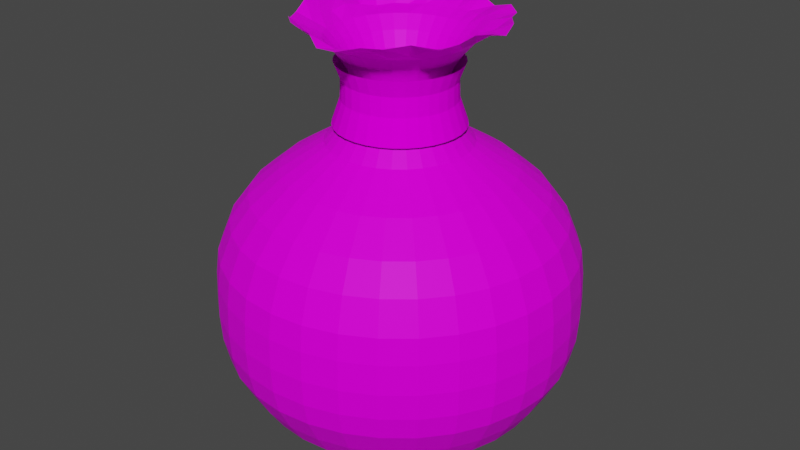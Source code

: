 # Source: satchel.blend  (saved by Blender 2.80.75; exported with 4.5.12 LTS)
import bpy
from mathutils import Matrix  # noqa: F401  (used for matrix-valued properties, if any)

bpy.ops.wm.read_factory_settings(use_empty=True)
scene = bpy.context.scene
scene.name = 'Scene'

# ---- collections
col_collection = bpy.data.collections.new('Collection'); scene.collection.children.link(col_collection)

# ---- images (referenced by path relative to the original .blend; pixels are not part of the script)
import os
ASSET_DIR = os.environ.get("B2B_ASSET_DIR", "")  # directory of the original .blend (textures are referenced by path, not embedded)
HERE = os.path.dirname(os.path.abspath(__file__))  # packed textures are extracted next to this script under _unpacked/

def load_image(name, relpath, width, height, colorspace="sRGB"):
    """Load a texture the original file referenced (path relative to the .blend, or extracted next to this script)."""
    p = next((c for c in (os.path.join(HERE, relpath), os.path.join(ASSET_DIR, relpath)) if relpath and os.path.exists(c)), "")
    if p:
        img = bpy.data.images.load(p, check_existing=True)
        img.name = name
    else:  # same state as the original file: an image datablock whose file is absent (Cycles renders it pink)
        img = bpy.data.images.new(name, width, height)
        img.source = "FILE"
        img.filepath = "//" + (relpath or name)
    img.colorspace_settings.name = colorspace
    return img
img_leather_jpg = load_image('leather.jpg', 'leather.jpg', 1024, 1024, 'sRGB')
img_black_cloth_jpg = load_image('black_cloth.jpg', 'black_cloth.jpg', 1024, 1024, 'sRGB')

# ---- materials (node trees are filled in below, after node groups)
mat_satchelleather = bpy.data.materials.new('SatchelLeather')
mat_satchelleather.use_transparent_shadow = False
mat_tie = bpy.data.materials.new('Tie')
mat_tie.alpha_threshold = 0.0
mat_tie.use_transparent_shadow = False
mat_tie.line_color = (0.0, 0.0, 0.0, 1.0)

# ---- material node trees
mat_satchelleather.use_nodes = True; mat_satchelleather.node_tree.nodes.clear()
_N = mat_satchelleather.node_tree.nodes; _L = mat_satchelleather.node_tree.links
n0 = _N.new('ShaderNodeOutputMaterial'); n0.name = 'Material Output'; n0.location = (300, 300)
n1 = _N.new('ShaderNodeBsdfPrincipled'); n1.name = 'Principled BSDF'; n1.location = (10, 300)
n1.distribution = 'GGX'
n1.subsurface_method = 'BURLEY'
n1.inputs[3].default_value = 1.45
n1.inputs[13].default_value = 0.07732
n1.inputs[27].default_value = (0.0, 0.0, 0.0, 1.0)
n1.inputs[28].default_value = 1.0
n2 = _N.new('ShaderNodeTexImage'); n2.name = 'Image Texture'; n2.location = (-280, 270)
n2.image = img_leather_jpg
_L.new(n1.outputs[0], n0.inputs[0])
_L.new(n2.outputs[0], n1.inputs[0])
n0.is_active_output = True
mat_tie.use_nodes = True; mat_tie.node_tree.nodes.clear()
_N = mat_tie.node_tree.nodes; _L = mat_tie.node_tree.links
n0 = _N.new('ShaderNodeOutputMaterial'); n0.name = 'Material Output'; n0.location = (300, 300)
n1 = _N.new('ShaderNodeBsdfPrincipled'); n1.name = 'Principled BSDF'; n1.location = (10, 300)
n1.distribution = 'GGX'
n1.subsurface_method = 'BURLEY'
n1.inputs[2].default_value = 0.4
n1.inputs[3].default_value = 1.45
n1.inputs[13].default_value = 0.0
n1.inputs[27].default_value = (0.0, 0.0, 0.0, 1.0)
n1.inputs[28].default_value = 1.0
n2 = _N.new('ShaderNodeTexImage'); n2.name = 'Image Texture'; n2.location = (-280, 270)
n2.image = img_black_cloth_jpg
_L.new(n1.outputs[0], n0.inputs[0])
_L.new(n2.outputs[0], n1.inputs[0])
n0.is_active_output = True

# ---- world
world_world = bpy.data.worlds.new('World'); scene.world = world_world
world_world.use_nodes = True; world_world.node_tree.nodes.clear()
_N = world_world.node_tree.nodes; _L = world_world.node_tree.links
n0 = _N.new('ShaderNodeOutputWorld'); n0.name = 'World Output'; n0.location = (300, 300)
n1 = _N.new('ShaderNodeBackground'); n1.name = 'Background'; n1.location = (10, 300)
n1.inputs[0].default_value = (0.05088, 0.05088, 0.05088, 1.0)
_L.new(n1.outputs[0], n0.inputs[0])
n0.is_active_output = True
world_world.color = (0.05088, 0.05088, 0.05088)
world_world.use_sun_shadow = False
world_world.sun_shadow_jitter_overblur = 0.0

# ---- meshes
me_cylinder = bpy.data.meshes.new('Cylinder')
me_cylinder.from_pydata([(8.503e-08, 0.357, -1.0), (0.06964, 0.3501, -1.0), (0.1366, 0.3298, -1.0), (0.1983, 0.2968, -1.0), (0.2524, 0.2524, -1.0), (0.2968, 0.1983, -1.0), (0.3298, 0.1366, -1.0), (0.3501, 0.06964, -1.0), (0.357, 2.2e-07, -1.0), (0.3501, -0.06964, -1.0), (0.3298, -0.1366, -1.0), (0.2968, -0.1983, -1.0), (0.2524, -0.2524, -1.0), (0.1983, -0.2968, -1.0), (0.1366, -0.3298, -1.0), (0.06964, -0.3501, -1.0), (-3.129e-08, -0.357, -1.0), (-0.06964, -0.3501, -1.0), (-0.1366, -0.3298, -1.0), (-0.1983, -0.2968, -1.0), (-0.2524, -0.2524, -1.0), (-0.2968, -0.1983, -1.0), (-0.3298, -0.1366, -1.0), (-0.3501, -0.06964, -1.0), (-0.357, 5.378e-07, -1.0), (-0.3501, 0.06964, -1.0), (-0.3298, 0.1366, -1.0), (-0.2968, 0.1983, -1.0), (-0.2524, 0.2524, -1.0), (-0.1983, 0.2968, -1.0), (-0.1366, 0.3298, -1.0), (-0.06964, 0.3501, -1.0), (6.235e-08, 0.5259, -0.9259), (0.1026, 0.5158, -0.9259), (0.2012, 0.4859, -0.9259), (0.2922, 0.4373, -0.9259), (0.3719, 0.3719, -0.9259), (0.4373, 0.2922, -0.9259), (0.4859, 0.2012, -0.9259), (0.5158, 0.1026, -0.9259), (0.5259, 1.786e-07, -0.9259), (0.5158, -0.1026, -0.9259), (0.4859, -0.2012, -0.9259), (0.4373, -0.2922, -0.9259), (0.3719, -0.3719, -0.9259), (0.2922, -0.4373, -0.9259), (0.2012, -0.4859, -0.9259), (0.1026, -0.5158, -0.9259), (-1.09e-07, -0.5259, -0.9259), (-0.1026, -0.5158, -0.9259), (-0.2012, -0.4859, -0.9259), (-0.2922, -0.4373, -0.9259), (-0.3719, -0.3719, -0.9259), (-0.4373, -0.2922, -0.9259), (-0.4859, -0.2012, -0.9259), (-0.5158, -0.1026, -0.9259), (-0.5259, 6.467e-07, -0.9259), (-0.5158, 0.1026, -0.9259), (-0.4859, 0.2012, -0.9259), (-0.4373, 0.2922, -0.9259), (-0.3719, 0.3719, -0.9259), (-0.2922, 0.4373, -0.9259), (-0.2012, 0.4859, -0.9259), (-0.1026, 0.5158, -0.9259), (4.758e-08, 0.6201, -0.852), (0.121, 0.6082, -0.852), (0.2373, 0.5729, -0.852), (0.3445, 0.5156, -0.852), (0.4385, 0.4385, -0.852), (0.5156, 0.3445, -0.852), (0.5729, 0.2373, -0.852), (0.6082, 0.121, -0.852), (0.6201, 1.561e-07, -0.852), (0.6082, -0.121, -0.852), (0.5729, -0.2373, -0.852), (0.5156, -0.3445, -0.852), (0.4385, -0.4385, -0.852), (0.3445, -0.5156, -0.852), (0.2373, -0.5729, -0.852), (0.121, -0.6082, -0.852), (-1.545e-07, -0.6201, -0.852), (-0.121, -0.6082, -0.852), (-0.2373, -0.5729, -0.852), (-0.3445, -0.5156, -0.852), (-0.4385, -0.4385, -0.852), (-0.5156, -0.3445, -0.852), (-0.5729, -0.2373, -0.852), (-0.6082, -0.121, -0.852), (-0.6201, 7.08e-07, -0.852), (-0.6082, 0.121, -0.852), (-0.5729, 0.2373, -0.852), (-0.5156, 0.3445, -0.852), (-0.4385, 0.4385, -0.852), (-0.3445, 0.5156, -0.852), (-0.2373, 0.5729, -0.852), (-0.121, 0.6082, -0.852), (4.189e-08, 0.6815, -0.7713), (0.1329, 0.6684, -0.7713), (0.2608, 0.6296, -0.7713), (0.3786, 0.5666, -0.7713), (0.4819, 0.4819, -0.7713), (0.5666, 0.3786, -0.7713), (0.6296, 0.2608, -0.7713), (0.6684, 0.1329, -0.7713), (0.6815, 1.41e-07, -0.7713), (0.6684, -0.1329, -0.7713), (0.6296, -0.2608, -0.7713), (0.5666, -0.3786, -0.7713), (0.4819, -0.4819, -0.7713), (0.3786, -0.5666, -0.7713), (0.2608, -0.6296, -0.7713), (0.1329, -0.6684, -0.7713), (-1.802e-07, -0.6815, -0.7713), (-0.1329, -0.6684, -0.7713), (-0.2608, -0.6296, -0.7713), (-0.3786, -0.5666, -0.7713), (-0.4819, -0.4819, -0.7713), (-0.5666, -0.3786, -0.7713), (-0.6296, -0.2608, -0.7713), (-0.6684, -0.1329, -0.7713), (-0.6815, 7.476e-07, -0.7713), (-0.6684, 0.1329, -0.7713), (-0.6296, 0.2608, -0.7713), (-0.5666, 0.3786, -0.7713), (-0.4819, 0.4819, -0.7713), (-0.3786, 0.5666, -0.7713), (-0.2608, 0.6296, -0.7713), (-0.1329, 0.6684, -0.7713), (3.576e-08, 0.7429, -0.6714), (0.1449, 0.7286, -0.6714), (0.2843, 0.6864, -0.6714), (0.4127, 0.6177, -0.6714), (0.5253, 0.5253, -0.6714), (0.6177, 0.4127, -0.6714), (0.6864, 0.2843, -0.6714), (0.7286, 0.1449, -0.6714), (0.7429, 1.262e-07, -0.6714), (0.7286, -0.1449, -0.6714), (0.6864, -0.2843, -0.6714), (0.6177, -0.4127, -0.6714), (0.5253, -0.5253, -0.6714), (0.4127, -0.6177, -0.6714), (0.2843, -0.6864, -0.6714), (0.1449, -0.7286, -0.6714), (-2.063e-07, -0.7429, -0.6714), (-0.1449, -0.7286, -0.6714), (-0.2843, -0.6864, -0.6714), (-0.4127, -0.6177, -0.6714), (-0.5253, -0.5253, -0.6714), (-0.6177, -0.4127, -0.6714), (-0.6864, -0.2843, -0.6714), (-0.7286, -0.1449, -0.6714), (-0.7429, 7.874e-07, -0.6714), (-0.7286, 0.1449, -0.6714), (-0.6864, 0.2843, -0.6714), (-0.6177, 0.4127, -0.6714), (-0.5253, 0.5253, -0.6714), (-0.4127, 0.6177, -0.6714), (-0.2843, 0.6864, -0.6714), (-0.1449, 0.7286, -0.6714), (3.31e-08, 0.7666, -0.5823), (0.1496, 0.7519, -0.5823), (0.2934, 0.7083, -0.5823), (0.4259, 0.6374, -0.5823), (0.5421, 0.5421, -0.5823), (0.6374, 0.4259, -0.5823), (0.7083, 0.2934, -0.5823), (0.7519, 0.1496, -0.5823), (0.7666, 1.211e-07, -0.5823), (0.7519, -0.1496, -0.5823), (0.7083, -0.2934, -0.5823), (0.6374, -0.4259, -0.5823), (0.5421, -0.5421, -0.5823), (0.4259, -0.6374, -0.5823), (0.2934, -0.7083, -0.5823), (0.1496, -0.7519, -0.5823), (-2.167e-07, -0.7666, -0.5823), (-0.1496, -0.7519, -0.5823), (-0.2934, -0.7083, -0.5823), (-0.4259, -0.6374, -0.5823), (-0.5421, -0.5421, -0.5823), (-0.6374, -0.4259, -0.5823), (-0.7083, -0.2934, -0.5823), (-0.7519, -0.1496, -0.5823), (-0.7666, 8.035e-07, -0.5823), (-0.7519, 0.1496, -0.5823), (-0.7083, 0.2934, -0.5823), (-0.6374, 0.4259, -0.5823), (-0.5421, 0.5421, -0.5823), (-0.4259, 0.6374, -0.5823), (-0.2934, 0.7083, -0.5823), (-0.1496, 0.7519, -0.5823), (3.168e-08, 0.7745, -0.4841), (0.1511, 0.7596, -0.4841), (0.2964, 0.7156, -0.4841), (0.4303, 0.644, -0.4841), (0.5477, 0.5477, -0.4841), (0.644, 0.4303, -0.4841), (0.7156, 0.2964, -0.4841), (0.7596, 0.1511, -0.4841), (0.7745, 1.2e-07, -0.4841), (0.7596, -0.1511, -0.4841), (0.7156, -0.2964, -0.4841), (0.644, -0.4303, -0.4841), (0.5477, -0.5477, -0.4841), (0.4303, -0.644, -0.4841), (0.2964, -0.7156, -0.4841), (0.1511, -0.7596, -0.4841), (-2.207e-07, -0.7745, -0.4841), (-0.1511, -0.7596, -0.4841), (-0.2964, -0.7156, -0.4841), (-0.4303, -0.644, -0.4841), (-0.5477, -0.5477, -0.4841), (-0.644, -0.4303, -0.4841), (-0.7156, -0.2964, -0.4841), (-0.7596, -0.1511, -0.4841), (-0.7745, 8.094e-07, -0.4841), (-0.7596, 0.1511, -0.4841), (-0.7156, 0.2964, -0.4841), (-0.644, 0.4303, -0.4841), (-0.5477, 0.5477, -0.4841), (-0.4303, 0.644, -0.4841), (-0.2964, 0.7156, -0.4841), (-0.1511, 0.7596, -0.4841), (3.114e-08, 0.7701, -0.3745), (0.1502, 0.7553, -0.3745), (0.2947, 0.7115, -0.3745), (0.4278, 0.6403, -0.3745), (0.5445, 0.5445, -0.3745), (0.6403, 0.4278, -0.3745), (0.7115, 0.2947, -0.3745), (0.7553, 0.1502, -0.3745), (0.7701, 1.213e-07, -0.3745), (0.7553, -0.1502, -0.3745), (0.7115, -0.2947, -0.3745), (0.6403, -0.4278, -0.3745), (0.5445, -0.5445, -0.3745), (0.4278, -0.6403, -0.3745), (0.2947, -0.7115, -0.3745), (0.1502, -0.7553, -0.3745), (-2.198e-07, -0.7701, -0.3745), (-0.1502, -0.7553, -0.3745), (-0.2947, -0.7115, -0.3745), (-0.4278, -0.6403, -0.3745), (-0.5445, -0.5445, -0.3745), (-0.6403, -0.4278, -0.3745), (-0.7115, -0.2947, -0.3745), (-0.7553, -0.1502, -0.3745), (-0.7701, 8.068e-07, -0.3745), (-0.7553, 0.1502, -0.3745), (-0.7115, 0.2947, -0.3745), (-0.6403, 0.4278, -0.3745), (-0.5445, 0.5445, -0.3745), (-0.4278, 0.6403, -0.3745), (-0.2947, 0.7115, -0.3745), (-0.1502, 0.7553, -0.3745), (3.163e-08, 0.7563, -0.2807), (0.1475, 0.7418, -0.2807), (0.2894, 0.6987, -0.2807), (0.4202, 0.6288, -0.2807), (0.5348, 0.5348, -0.2807), (0.6288, 0.4202, -0.2807), (0.6987, 0.2894, -0.2807), (0.7418, 0.1475, -0.2807), (0.7563, 1.249e-07, -0.2807), (0.7418, -0.1475, -0.2807), (0.6987, -0.2894, -0.2807), (0.6288, -0.4202, -0.2807), (0.5348, -0.5348, -0.2807), (0.4202, -0.6288, -0.2807), (0.2894, -0.6987, -0.2807), (0.1475, -0.7418, -0.2807), (-2.148e-07, -0.7563, -0.2807), (-0.1475, -0.7418, -0.2807), (-0.2894, -0.6987, -0.2807), (-0.4202, -0.6288, -0.2807), (-0.5348, -0.5348, -0.2807), (-0.6288, -0.4202, -0.2807), (-0.6987, -0.2894, -0.2807), (-0.7418, -0.1475, -0.2807), (-0.7563, 7.981e-07, -0.2807), (-0.7418, 0.1475, -0.2807), (-0.6987, 0.2894, -0.2807), (-0.6288, 0.4202, -0.2807), (-0.5348, 0.5348, -0.2807), (-0.4202, 0.6288, -0.2807), (-0.2894, 0.6987, -0.2807), (-0.1475, 0.7418, -0.2807), (3.812e-08, 0.7025, -0.1666), (0.1371, 0.689, -0.1666), (0.2688, 0.649, -0.1666), (0.3903, 0.5841, -0.1666), (0.4968, 0.4968, -0.1666), (0.5841, 0.3903, -0.1666), (0.649, 0.2688, -0.1666), (0.689, 0.1371, -0.1666), (0.7025, 1.361e-07, -0.1666), (0.689, -0.1371, -0.1666), (0.649, -0.2688, -0.1666), (0.5841, -0.3903, -0.1666), (0.4968, -0.4968, -0.1666), (0.3903, -0.5841, -0.1666), (0.2688, -0.649, -0.1666), (0.1371, -0.689, -0.1666), (-1.908e-07, -0.7025, -0.1666), (-0.1371, -0.689, -0.1666), (-0.2688, -0.649, -0.1666), (-0.3903, -0.5841, -0.1666), (-0.4968, -0.4967, -0.1666), (-0.5841, -0.3903, -0.1666), (-0.649, -0.2688, -0.1666), (-0.689, -0.1371, -0.1666), (-0.7025, 7.614e-07, -0.1666), (-0.689, 0.1371, -0.1666), (-0.649, 0.2688, -0.1666), (-0.5841, 0.3903, -0.1666), (-0.4967, 0.4968, -0.1666), (-0.3903, 0.5841, -0.1666), (-0.2688, 0.649, -0.1666), (-0.1371, 0.689, -0.1666), (4.608e-08, 0.6201, -0.07269), (0.121, 0.6082, -0.07269), (0.2373, 0.5729, -0.07269), (0.3445, 0.5156, -0.07269), (0.4385, 0.4385, -0.07269), (0.5156, 0.3445, -0.07269), (0.5729, 0.2373, -0.07269), (0.6082, 0.121, -0.07269), (0.6201, 1.537e-07, -0.07269), (0.6082, -0.121, -0.07269), (0.5729, -0.2373, -0.07269), (0.5156, -0.3445, -0.07269), (0.4385, -0.4385, -0.07269), (0.3445, -0.5156, -0.07269), (0.2373, -0.5729, -0.07269), (0.121, -0.6082, -0.07269), (-1.56e-07, -0.6201, -0.07269), (-0.121, -0.6082, -0.07269), (-0.2373, -0.5729, -0.07269), (-0.3445, -0.5156, -0.07269), (-0.4385, -0.4385, -0.07269), (-0.5156, -0.3445, -0.07269), (-0.5729, -0.2373, -0.07269), (-0.6082, -0.121, -0.07269), (-0.6201, 7.057e-07, -0.07269), (-0.6082, 0.121, -0.07269), (-0.5729, 0.2373, -0.07269), (-0.5156, 0.3445, -0.07269), (-0.4385, 0.4385, -0.07269), (-0.3445, 0.5156, -0.07269), (-0.2373, 0.5729, -0.07269), (-0.121, 0.6082, -0.07269), (5.187e-08, 0.4887, 0.02121), (0.09534, 0.4793, 0.02121), (0.187, 0.4515, 0.02121), (0.2715, 0.4063, 0.02121), (0.3456, 0.3456, 0.02121), (0.4063, 0.2715, 0.02121), (0.4515, 0.187, 0.02121), (0.4793, 0.09534, 0.02121), (0.4887, 1.812e-07, 0.02121), (0.4793, -0.09534, 0.02121), (0.4515, -0.187, 0.02121), (0.4063, -0.2715, 0.02121), (0.3456, -0.3456, 0.02121), (0.2715, -0.4063, 0.02121), (0.187, -0.4515, 0.02121), (0.09534, -0.4793, 0.02121), (-1.074e-07, -0.4887, 0.02121), (-0.09534, -0.4793, 0.02121), (-0.187, -0.4515, 0.02121), (-0.2715, -0.4063, 0.02121), (-0.3456, -0.3456, 0.02121), (-0.4063, -0.2715, 0.02121), (-0.4515, -0.187, 0.02121), (-0.4793, -0.09534, 0.02121), (-0.4887, 6.162e-07, 0.02121), (-0.4793, 0.09534, 0.02121), (-0.4515, 0.187, 0.02121), (-0.4063, 0.2715, 0.02121), (-0.3455, 0.3456, 0.02121), (-0.2715, 0.4063, 0.02121), (-0.187, 0.4515, 0.02121), (-0.09534, 0.4793, 0.02121), (6.653e-08, 0.3067, 0.1178), (0.05983, 0.3008, 0.1178), (0.1174, 0.2834, 0.1178), (0.1704, 0.255, 0.1178), (0.2169, 0.2169, 0.1178), (0.255, 0.1704, 0.1178), (0.2834, 0.1174, 0.1178), (0.3008, 0.05983, 0.1178), (0.3067, 2.254e-07, 0.1178), (0.3008, -0.05983, 0.1178), (0.2834, -0.1174, 0.1178), (0.255, -0.1704, 0.1178), (0.2169, -0.2169, 0.1178), (0.1704, -0.255, 0.1178), (0.1174, -0.2834, 0.1178), (0.05983, -0.3008, 0.1178), (-3.34e-08, -0.3067, 0.1178), (-0.05983, -0.3008, 0.1178), (-0.1174, -0.2834, 0.1178), (-0.1704, -0.255, 0.1178), (-0.2169, -0.2169, 0.1178), (-0.255, -0.1704, 0.1178), (-0.2834, -0.1174, 0.1178), (-0.3008, -0.05983, 0.1178), (-0.3067, 4.983e-07, 0.1178), (-0.3008, 0.05984, 0.1178), (-0.2834, 0.1174, 0.1178), (-0.255, 0.1704, 0.1178), (-0.2169, 0.2169, 0.1178), (-0.1704, 0.255, 0.1178), (-0.1174, 0.2834, 0.1178), (-0.05983, 0.3008, 0.1178), (8.333e-08, 0.2223, 0.2024), (0.04336, 0.218, 0.2024), (0.08505, 0.2053, 0.2024), (0.1235, 0.1848, 0.2024), (0.1572, 0.1572, 0.2024), (0.1848, 0.1235, 0.2024), (0.2053, 0.08505, 0.2024), (0.218, 0.04336, 0.2024), (0.2223, 2.439e-07, 0.2024), (0.218, -0.04336, 0.2024), (0.2053, -0.08505, 0.2024), (0.1848, -0.1235, 0.2024), (0.1572, -0.1572, 0.2024), (0.1235, -0.1848, 0.2024), (0.08505, -0.2053, 0.2024), (0.04336, -0.218, 0.2024), (1.092e-08, -0.2223, 0.2024), (-0.04336, -0.218, 0.2024), (-0.08505, -0.2053, 0.2024), (-0.1235, -0.1848, 0.2024), (-0.1572, -0.1572, 0.2024), (-0.1848, -0.1235, 0.2024), (-0.2053, -0.08505, 0.2024), (-0.218, -0.04336, 0.2024), (-0.2223, 4.418e-07, 0.2024), (-0.218, 0.04336, 0.2024), (-0.2053, 0.08505, 0.2024), (-0.1848, 0.1235, 0.2024), (-0.1572, 0.1572, 0.2024), (-0.1235, 0.1848, 0.2024), (-0.08505, 0.2053, 0.2024), (-0.04336, 0.218, 0.2024), (8.066e-08, 0.1923, 0.2764), (0.03752, 0.1886, 0.2764), (0.07361, 0.1777, 0.2764), (0.1069, 0.1599, 0.2764), (0.136, 0.136, 0.2764), (0.1599, 0.1069, 0.2764), (0.1777, 0.07361, 0.2764), (0.1886, 0.03752, 0.2764), (0.1923, 2.446e-07, 0.2764), (0.1886, -0.03752, 0.2764), (0.1777, -0.07361, 0.2764), (0.1599, -0.1069, 0.2764), (0.136, -0.136, 0.2764), (0.1069, -0.1599, 0.2764), (0.07361, -0.1777, 0.2764), (0.03752, -0.1886, 0.2764), (1.799e-08, -0.1923, 0.2764), (-0.03752, -0.1886, 0.2764), (-0.07361, -0.1777, 0.2764), (-0.1069, -0.1599, 0.2764), (-0.136, -0.136, 0.2764), (-0.1599, -0.1069, 0.2764), (-0.1777, -0.07361, 0.2764), (-0.1886, -0.03752, 0.2764), (-0.1923, 4.158e-07, 0.2764), (-0.1886, 0.03752, 0.2764), (-0.1777, 0.07361, 0.2764), (-0.1599, 0.1069, 0.2764), (-0.136, 0.136, 0.2764), (-0.1069, 0.1599, 0.2764), (-0.07361, 0.1777, 0.2764), (-0.03752, 0.1886, 0.2764), (8.396e-08, 0.1905, 0.3333), (0.03716, 0.1868, 0.3333), (0.0729, 0.176, 0.3333), (0.1058, 0.1584, 0.3333), (0.1347, 0.1347, 0.3333), (0.1584, 0.1058, 0.3333), (0.176, 0.0729, 0.3333), (0.1868, 0.03716, 0.3333), (0.1905, 2.457e-07, 0.3333), (0.1868, -0.03716, 0.3333), (0.176, -0.0729, 0.3333), (0.1584, -0.1058, 0.3333), (0.1347, -0.1347, 0.3333), (0.1058, -0.1584, 0.3333), (0.0729, -0.176, 0.3333), (0.03716, -0.1868, 0.3333), (2.189e-08, -0.1905, 0.3333), (-0.03716, -0.1868, 0.3333), (-0.0729, -0.176, 0.3333), (-0.1058, -0.1584, 0.3333), (-0.1347, -0.1347, 0.3333), (-0.1584, -0.1058, 0.3333), (-0.176, -0.0729, 0.3333), (-0.1868, -0.03716, 0.3333), (-0.1905, 4.153e-07, 0.3333), (-0.1868, 0.03717, 0.3333), (-0.176, 0.0729, 0.3333), (-0.1584, 0.1058, 0.3333), (-0.1347, 0.1347, 0.3333), (-0.1058, 0.1584, 0.3333), (-0.0729, 0.176, 0.3333), (-0.03716, 0.1868, 0.3333), (7.871e-08, 0.2124, 0.3836), (0.04143, 0.2083, 0.3836), (0.08127, 0.1962, 0.3836), (0.118, 0.1766, 0.3836), (0.1502, 0.1502, 0.3836), (0.1766, 0.118, 0.3836), (0.1962, 0.08127, 0.3836), (0.2083, 0.04143, 0.3836), (0.2124, 2.397e-07, 0.3836), (0.2083, -0.04143, 0.3836), (0.1962, -0.08127, 0.3836), (0.1766, -0.118, 0.3836), (0.1502, -0.1502, 0.3836), (0.118, -0.1766, 0.3836), (0.08127, -0.1962, 0.3836), (0.04143, -0.2083, 0.3836), (9.513e-09, -0.2124, 0.3836), (-0.04143, -0.2083, 0.3836), (-0.08127, -0.1962, 0.3836), (-0.118, -0.1766, 0.3836), (-0.1502, -0.1502, 0.3836), (-0.1766, -0.118, 0.3836), (-0.1962, -0.08127, 0.3836), (-0.2083, -0.04143, 0.3836), (-0.2124, 4.287e-07, 0.3836), (-0.2083, 0.04143, 0.3836), (-0.1962, 0.08127, 0.3836), (-0.1766, 0.118, 0.3836), (-0.1502, 0.1502, 0.3836), (-0.118, 0.1766, 0.3836), (-0.08127, 0.1962, 0.3836), (-0.04143, 0.2083, 0.3836), (7.524e-08, 0.2521, 0.4366), (0.04919, 0.2473, 0.4366), (0.09649, 0.2329, 0.4366), (0.1401, 0.2096, 0.4366), (0.1783, 0.1783, 0.4366), (0.2096, 0.1401, 0.4366), (0.2329, 0.09649, 0.4366), (0.2473, 0.04919, 0.4366), (0.2521, 2.319e-07, 0.4366), (0.2473, -0.04919, 0.4366), (0.2329, -0.09649, 0.4366), (0.2096, -0.1401, 0.4366), (0.1783, -0.1783, 0.4366), (0.1401, -0.2096, 0.4366), (0.09649, -0.2329, 0.4366), (0.04919, -0.2473, 0.4366), (-6.911e-09, -0.2521, 0.4366), (-0.04919, -0.2473, 0.4366), (-0.09649, -0.2329, 0.4366), (-0.1401, -0.2096, 0.4366), (-0.1783, -0.1783, 0.4366), (-0.2096, -0.1401, 0.4366), (-0.2329, -0.09648, 0.4366), (-0.2473, -0.04919, 0.4366), (-0.2521, 4.563e-07, 0.4366), (-0.2473, 0.04919, 0.4366), (-0.2329, 0.09649, 0.4366), (-0.2096, 0.1401, 0.4366), (-0.1783, 0.1783, 0.4366), (-0.1401, 0.2096, 0.4366), (-0.09648, 0.2329, 0.4366), (-0.04919, 0.2473, 0.4366), (7.025e-08, 0.301, 0.4841), (0.05873, 0.2952, 0.4841), (0.1152, 0.2781, 0.4841), (0.1672, 0.2503, 0.4841), (0.2129, 0.2129, 0.4841), (0.2503, 0.1672, 0.4841), (0.2781, 0.1152, 0.4841), (0.2952, 0.05873, 0.4841), (0.301, 2.219e-07, 0.4841), (0.2952, -0.05873, 0.4841), (0.2781, -0.1152, 0.4841), (0.2503, -0.1672, 0.4841), (0.2129, -0.2129, 0.4841), (0.1672, -0.2503, 0.4841), (0.1152, -0.2781, 0.4841), (0.05873, -0.2952, 0.4841), (-2.783e-08, -0.301, 0.4841), (-0.05873, -0.2952, 0.4841), (-0.1152, -0.2781, 0.4841), (-0.1672, -0.2503, 0.4841), (-0.2129, -0.2129, 0.4841), (-0.2503, -0.1672, 0.4841), (-0.2781, -0.1152, 0.4841), (-0.2952, -0.05873, 0.4841), (-0.301, 4.898e-07, 0.4841), (-0.2952, 0.05873, 0.4841), (-0.2781, 0.1152, 0.4841), (-0.2503, 0.1672, 0.4841), (-0.2129, 0.2129, 0.4841), (-0.1672, 0.2503, 0.4841), (-0.1152, 0.2781, 0.4841), (-0.05873, 0.2952, 0.4841), (0.005597, 0.3551, 0.5085), (0.06989, 0.3495, 0.5104), (0.1337, 0.3297, 0.5158), (0.194, 0.2953, 0.5265), (0.2495, 0.2522, 0.5264), (0.3001, 0.1997, 0.5122), (0.3282, 0.1368, 0.5248), (0.3462, 0.0695, 0.5272), (0.3568, 0.001004, 0.5182), (0.3511, -0.06918, 0.5165), (0.3303, -0.1325, 0.5285), (0.2988, -0.192, 0.5272), (0.2548, -0.2533, 0.5123), (0.1988, -0.2999, 0.5097), (0.1399, -0.3285, 0.5186), (0.07552, -0.3481, 0.5236), (0.0009616, -0.3589, 0.5113), (-0.06905, -0.353, 0.513), (-0.131, -0.3316, 0.5193), (-0.1999, -0.297, 0.5121), (-0.2536, -0.2545, 0.5068), (-0.2928, -0.2039, 0.5043), (-0.3293, -0.1398, 0.5073), (-0.3498, -0.07039, 0.5164), (-0.357, 0.001215, 0.5096), (-0.3489, 0.0742, 0.5219), (-0.3323, 0.1461, 0.509), (-0.2992, 0.2123, 0.4974), (-0.2518, 0.2663, 0.5036), (-0.2005, 0.3021, 0.5026), (-0.136, 0.3252, 0.5085), (-0.06551, 0.3453, 0.5074), (0.003521, 0.4152, 0.5406), (0.08266, 0.4156, 0.556), (0.1621, 0.3915, 0.5359), (0.2673, 0.3523, 0.5634), (0.3315, 0.2996, 0.5556), (0.3523, 0.2354, 0.5556), (0.4139, 0.1592, 0.5602), (0.4349, 0.08049, 0.54), (0.4193, 0.01867, 0.5548), (0.3978, -0.05933, 0.5632), (0.4019, -0.1567, 0.557), (0.3792, -0.2354, 0.5516), (0.2996, -0.2996, 0.5663), (0.2228, -0.3587, 0.5521), (0.1496, -0.3979, 0.5521), (0.05734, -0.427, 0.5291), (-0.02533, -0.4352, 0.5291), (-0.08561, -0.4076, 0.5587), (-0.1651, -0.3835, 0.5587), (-0.2432, -0.3441, 0.5553), (-0.3074, -0.2914, 0.5553), (-0.3627, -0.2281, 0.5292), (-0.4019, -0.1548, 0.5292), (-0.4263, -0.07866, 0.5544), (-0.4344, 0.003998, 0.5544), (-0.4171, 0.09668, 0.5329), (-0.393, 0.1762, 0.5329), (-0.3457, 0.2409, 0.5564), (-0.293, 0.3051, 0.5564), (-0.2145, 0.3479, 0.5532), (-0.1412, 0.3871, 0.5532), (-0.07914, 0.4071, 0.5406)], [], [(0, 1, 2, 3, 4, 5, 6, 7, 8, 9, 10, 11, 12, 13, 14, 15, 16, 17, 18, 19, 20, 21, 22, 23, 24, 25, 26, 27, 28, 29, 30, 31), (31, 63, 32, 0), (30, 62, 63, 31), (29, 61, 62, 30), (28, 60, 61, 29), (27, 59, 60, 28), (26, 58, 59, 27), (25, 57, 58, 26), (24, 56, 57, 25), (23, 55, 56, 24), (22, 54, 55, 23), (21, 53, 54, 22), (20, 52, 53, 21), (19, 51, 52, 20), (18, 50, 51, 19), (17, 49, 50, 18), (16, 48, 49, 17), (15, 47, 48, 16), (14, 46, 47, 15), (13, 45, 46, 14), (12, 44, 45, 13), (11, 43, 44, 12), (10, 42, 43, 11), (9, 41, 42, 10), (8, 40, 41, 9), (7, 39, 40, 8), (6, 38, 39, 7), (5, 37, 38, 6), (4, 36, 37, 5), (3, 35, 36, 4), (2, 34, 35, 3), (1, 33, 34, 2), (0, 32, 33, 1), (63, 95, 64, 32), (62, 94, 95, 63), (61, 93, 94, 62), (60, 92, 93, 61), (59, 91, 92, 60), (58, 90, 91, 59), (57, 89, 90, 58), (56, 88, 89, 57), (55, 87, 88, 56), (54, 86, 87, 55), (53, 85, 86, 54), (52, 84, 85, 53), (51, 83, 84, 52), (50, 82, 83, 51), (49, 81, 82, 50), (48, 80, 81, 49), (47, 79, 80, 48), (46, 78, 79, 47), (45, 77, 78, 46), (44, 76, 77, 45), (43, 75, 76, 44), (42, 74, 75, 43), (41, 73, 74, 42), (40, 72, 73, 41), (39, 71, 72, 40), (38, 70, 71, 39), (37, 69, 70, 38), (36, 68, 69, 37), (35, 67, 68, 36), (34, 66, 67, 35), (33, 65, 66, 34), (32, 64, 65, 33), (95, 127, 96, 64), (94, 126, 127, 95), (93, 125, 126, 94), (92, 124, 125, 93), (91, 123, 124, 92), (90, 122, 123, 91), (89, 121, 122, 90), (88, 120, 121, 89), (87, 119, 120, 88), (86, 118, 119, 87), (85, 117, 118, 86), (84, 116, 117, 85), (83, 115, 116, 84), (82, 114, 115, 83), (81, 113, 114, 82), (80, 112, 113, 81), (79, 111, 112, 80), (78, 110, 111, 79), (77, 109, 110, 78), (76, 108, 109, 77), (75, 107, 108, 76), (74, 106, 107, 75), (73, 105, 106, 74), (72, 104, 105, 73), (71, 103, 104, 72), (70, 102, 103, 71), (69, 101, 102, 70), (68, 100, 101, 69), (67, 99, 100, 68), (66, 98, 99, 67), (65, 97, 98, 66), (64, 96, 97, 65), (127, 159, 128, 96), (126, 158, 159, 127), (125, 157, 158, 126), (124, 156, 157, 125), (123, 155, 156, 124), (122, 154, 155, 123), (121, 153, 154, 122), (120, 152, 153, 121), (119, 151, 152, 120), (118, 150, 151, 119), (117, 149, 150, 118), (116, 148, 149, 117), (115, 147, 148, 116), (114, 146, 147, 115), (113, 145, 146, 114), (112, 144, 145, 113), (111, 143, 144, 112), (110, 142, 143, 111), (109, 141, 142, 110), (108, 140, 141, 109), (107, 139, 140, 108), (106, 138, 139, 107), (105, 137, 138, 106), (104, 136, 137, 105), (103, 135, 136, 104), (102, 134, 135, 103), (101, 133, 134, 102), (100, 132, 133, 101), (99, 131, 132, 100), (98, 130, 131, 99), (97, 129, 130, 98), (96, 128, 129, 97), (159, 191, 160, 128), (158, 190, 191, 159), (157, 189, 190, 158), (156, 188, 189, 157), (155, 187, 188, 156), (154, 186, 187, 155), (153, 185, 186, 154), (152, 184, 185, 153), (151, 183, 184, 152), (150, 182, 183, 151), (149, 181, 182, 150), (148, 180, 181, 149), (147, 179, 180, 148), (146, 178, 179, 147), (145, 177, 178, 146), (144, 176, 177, 145), (143, 175, 176, 144), (142, 174, 175, 143), (141, 173, 174, 142), (140, 172, 173, 141), (139, 171, 172, 140), (138, 170, 171, 139), (137, 169, 170, 138), (136, 168, 169, 137), (135, 167, 168, 136), (134, 166, 167, 135), (133, 165, 166, 134), (132, 164, 165, 133), (131, 163, 164, 132), (130, 162, 163, 131), (129, 161, 162, 130), (128, 160, 161, 129), (191, 223, 192, 160), (190, 222, 223, 191), (189, 221, 222, 190), (188, 220, 221, 189), (187, 219, 220, 188), (186, 218, 219, 187), (185, 217, 218, 186), (184, 216, 217, 185), (183, 215, 216, 184), (182, 214, 215, 183), (181, 213, 214, 182), (180, 212, 213, 181), (179, 211, 212, 180), (178, 210, 211, 179), (177, 209, 210, 178), (176, 208, 209, 177), (175, 207, 208, 176), (174, 206, 207, 175), (173, 205, 206, 174), (172, 204, 205, 173), (171, 203, 204, 172), (170, 202, 203, 171), (169, 201, 202, 170), (168, 200, 201, 169), (167, 199, 200, 168), (166, 198, 199, 167), (165, 197, 198, 166), (164, 196, 197, 165), (163, 195, 196, 164), (162, 194, 195, 163), (161, 193, 194, 162), (160, 192, 193, 161), (223, 255, 224, 192), (222, 254, 255, 223), (221, 253, 254, 222), (220, 252, 253, 221), (219, 251, 252, 220), (218, 250, 251, 219), (217, 249, 250, 218), (216, 248, 249, 217), (215, 247, 248, 216), (214, 246, 247, 215), (213, 245, 246, 214), (212, 244, 245, 213), (211, 243, 244, 212), (210, 242, 243, 211), (209, 241, 242, 210), (208, 240, 241, 209), (207, 239, 240, 208), (206, 238, 239, 207), (205, 237, 238, 206), (204, 236, 237, 205), (203, 235, 236, 204), (202, 234, 235, 203), (201, 233, 234, 202), (200, 232, 233, 201), (199, 231, 232, 200), (198, 230, 231, 199), (197, 229, 230, 198), (196, 228, 229, 197), (195, 227, 228, 196), (194, 226, 227, 195), (193, 225, 226, 194), (192, 224, 225, 193), (255, 287, 256, 224), (254, 286, 287, 255), (253, 285, 286, 254), (252, 284, 285, 253), (251, 283, 284, 252), (250, 282, 283, 251), (249, 281, 282, 250), (248, 280, 281, 249), (247, 279, 280, 248), (246, 278, 279, 247), (245, 277, 278, 246), (244, 276, 277, 245), (243, 275, 276, 244), (242, 274, 275, 243), (241, 273, 274, 242), (240, 272, 273, 241), (239, 271, 272, 240), (238, 270, 271, 239), (237, 269, 270, 238), (236, 268, 269, 237), (235, 267, 268, 236), (234, 266, 267, 235), (233, 265, 266, 234), (232, 264, 265, 233), (231, 263, 264, 232), (230, 262, 263, 231), (229, 261, 262, 230), (228, 260, 261, 229), (227, 259, 260, 228), (226, 258, 259, 227), (225, 257, 258, 226), (224, 256, 257, 225), (287, 319, 288, 256), (286, 318, 319, 287), (285, 317, 318, 286), (284, 316, 317, 285), (283, 315, 316, 284), (282, 314, 315, 283), (281, 313, 314, 282), (280, 312, 313, 281), (279, 311, 312, 280), (278, 310, 311, 279), (277, 309, 310, 278), (276, 308, 309, 277), (275, 307, 308, 276), (274, 306, 307, 275), (273, 305, 306, 274), (272, 304, 305, 273), (271, 303, 304, 272), (270, 302, 303, 271), (269, 301, 302, 270), (268, 300, 301, 269), (267, 299, 300, 268), (266, 298, 299, 267), (265, 297, 298, 266), (264, 296, 297, 265), (263, 295, 296, 264), (262, 294, 295, 263), (261, 293, 294, 262), (260, 292, 293, 261), (259, 291, 292, 260), (258, 290, 291, 259), (257, 289, 290, 258), (256, 288, 289, 257), (319, 351, 320, 288), (318, 350, 351, 319), (317, 349, 350, 318), (316, 348, 349, 317), (315, 347, 348, 316), (314, 346, 347, 315), (313, 345, 346, 314), (312, 344, 345, 313), (311, 343, 344, 312), (310, 342, 343, 311), (309, 341, 342, 310), (308, 340, 341, 309), (307, 339, 340, 308), (306, 338, 339, 307), (305, 337, 338, 306), (304, 336, 337, 305), (303, 335, 336, 304), (302, 334, 335, 303), (301, 333, 334, 302), (300, 332, 333, 301), (299, 331, 332, 300), (298, 330, 331, 299), (297, 329, 330, 298), (296, 328, 329, 297), (295, 327, 328, 296), (294, 326, 327, 295), (293, 325, 326, 294), (292, 324, 325, 293), (291, 323, 324, 292), (290, 322, 323, 291), (289, 321, 322, 290), (288, 320, 321, 289), (351, 383, 352, 320), (350, 382, 383, 351), (349, 381, 382, 350), (348, 380, 381, 349), (347, 379, 380, 348), (346, 378, 379, 347), (345, 377, 378, 346), (344, 376, 377, 345), (343, 375, 376, 344), (342, 374, 375, 343), (341, 373, 374, 342), (340, 372, 373, 341), (339, 371, 372, 340), (338, 370, 371, 339), (337, 369, 370, 338), (336, 368, 369, 337), (335, 367, 368, 336), (334, 366, 367, 335), (333, 365, 366, 334), (332, 364, 365, 333), (331, 363, 364, 332), (330, 362, 363, 331), (329, 361, 362, 330), (328, 360, 361, 329), (327, 359, 360, 328), (326, 358, 359, 327), (325, 357, 358, 326), (324, 356, 357, 325), (323, 355, 356, 324), (322, 354, 355, 323), (321, 353, 354, 322), (320, 352, 353, 321), (383, 415, 384, 352), (382, 414, 415, 383), (381, 413, 414, 382), (380, 412, 413, 381), (379, 411, 412, 380), (378, 410, 411, 379), (377, 409, 410, 378), (376, 408, 409, 377), (375, 407, 408, 376), (374, 406, 407, 375), (373, 405, 406, 374), (372, 404, 405, 373), (371, 403, 404, 372), (370, 402, 403, 371), (369, 401, 402, 370), (368, 400, 401, 369), (367, 399, 400, 368), (366, 398, 399, 367), (365, 397, 398, 366), (364, 396, 397, 365), (363, 395, 396, 364), (362, 394, 395, 363), (361, 393, 394, 362), (360, 392, 393, 361), (359, 391, 392, 360), (358, 390, 391, 359), (357, 389, 390, 358), (356, 388, 389, 357), (355, 387, 388, 356), (354, 386, 387, 355), (353, 385, 386, 354), (352, 384, 385, 353), (415, 447, 416, 384), (414, 446, 447, 415), (413, 445, 446, 414), (412, 444, 445, 413), (411, 443, 444, 412), (410, 442, 443, 411), (409, 441, 442, 410), (408, 440, 441, 409), (407, 439, 440, 408), (406, 438, 439, 407), (405, 437, 438, 406), (404, 436, 437, 405), (403, 435, 436, 404), (402, 434, 435, 403), (401, 433, 434, 402), (400, 432, 433, 401), (399, 431, 432, 400), (398, 430, 431, 399), (397, 429, 430, 398), (396, 428, 429, 397), (395, 427, 428, 396), (394, 426, 427, 395), (393, 425, 426, 394), (392, 424, 425, 393), (391, 423, 424, 392), (390, 422, 423, 391), (389, 421, 422, 390), (388, 420, 421, 389), (387, 419, 420, 388), (386, 418, 419, 387), (385, 417, 418, 386), (384, 416, 417, 385), (447, 479, 448, 416), (446, 478, 479, 447), (445, 477, 478, 446), (444, 476, 477, 445), (443, 475, 476, 444), (442, 474, 475, 443), (441, 473, 474, 442), (440, 472, 473, 441), (439, 471, 472, 440), (438, 470, 471, 439), (437, 469, 470, 438), (436, 468, 469, 437), (435, 467, 468, 436), (434, 466, 467, 435), (433, 465, 466, 434), (432, 464, 465, 433), (431, 463, 464, 432), (430, 462, 463, 431), (429, 461, 462, 430), (428, 460, 461, 429), (427, 459, 460, 428), (426, 458, 459, 427), (425, 457, 458, 426), (424, 456, 457, 425), (423, 455, 456, 424), (422, 454, 455, 423), (421, 453, 454, 422), (420, 452, 453, 421), (419, 451, 452, 420), (418, 450, 451, 419), (417, 449, 450, 418), (416, 448, 449, 417), (479, 511, 480, 448), (478, 510, 511, 479), (477, 509, 510, 478), (476, 508, 509, 477), (475, 507, 508, 476), (474, 506, 507, 475), (473, 505, 506, 474), (472, 504, 505, 473), (471, 503, 504, 472), (470, 502, 503, 471), (469, 501, 502, 470), (468, 500, 501, 469), (467, 499, 500, 468), (466, 498, 499, 467), (465, 497, 498, 466), (464, 496, 497, 465), (463, 495, 496, 464), (462, 494, 495, 463), (461, 493, 494, 462), (460, 492, 493, 461), (459, 491, 492, 460), (458, 490, 491, 459), (457, 489, 490, 458), (456, 488, 489, 457), (455, 487, 488, 456), (454, 486, 487, 455), (453, 485, 486, 454), (452, 484, 485, 453), (451, 483, 484, 452), (450, 482, 483, 451), (449, 481, 482, 450), (448, 480, 481, 449), (511, 543, 512, 480), (510, 542, 543, 511), (509, 541, 542, 510), (508, 540, 541, 509), (507, 539, 540, 508), (506, 538, 539, 507), (505, 537, 538, 506), (504, 536, 537, 505), (503, 535, 536, 504), (502, 534, 535, 503), (501, 533, 534, 502), (500, 532, 533, 501), (499, 531, 532, 500), (498, 530, 531, 499), (497, 529, 530, 498), (496, 528, 529, 497), (495, 527, 528, 496), (494, 526, 527, 495), (493, 525, 526, 494), (492, 524, 525, 493), (491, 523, 524, 492), (490, 522, 523, 491), (489, 521, 522, 490), (488, 520, 521, 489), (487, 519, 520, 488), (486, 518, 519, 487), (485, 517, 518, 486), (484, 516, 517, 485), (483, 515, 516, 484), (482, 514, 515, 483), (481, 513, 514, 482), (480, 512, 513, 481), (543, 575, 544, 512), (542, 574, 575, 543), (541, 573, 574, 542), (540, 572, 573, 541), (539, 571, 572, 540), (538, 570, 571, 539), (537, 569, 570, 538), (536, 568, 569, 537), (535, 567, 568, 536), (534, 566, 567, 535), (533, 565, 566, 534), (532, 564, 565, 533), (531, 563, 564, 532), (530, 562, 563, 531), (529, 561, 562, 530), (528, 560, 561, 529), (527, 559, 560, 528), (526, 558, 559, 527), (525, 557, 558, 526), (524, 556, 557, 525), (523, 555, 556, 524), (522, 554, 555, 523), (521, 553, 554, 522), (520, 552, 553, 521), (519, 551, 552, 520), (518, 550, 551, 519), (517, 549, 550, 518), (516, 548, 549, 517), (515, 547, 548, 516), (514, 546, 547, 515), (513, 545, 546, 514), (512, 544, 545, 513), (575, 607, 576, 544), (574, 606, 607, 575), (573, 605, 606, 574), (572, 604, 605, 573), (571, 603, 604, 572), (570, 602, 603, 571), (569, 601, 602, 570), (568, 600, 601, 569), (567, 599, 600, 568), (566, 598, 599, 567), (565, 597, 598, 566), (564, 596, 597, 565), (563, 595, 596, 564), (562, 594, 595, 563), (561, 593, 594, 562), (560, 592, 593, 561), (559, 591, 592, 560), (558, 590, 591, 559), (557, 589, 590, 558), (556, 588, 589, 557), (555, 587, 588, 556), (554, 586, 587, 555), (553, 585, 586, 554), (552, 584, 585, 553), (551, 583, 584, 552), (550, 582, 583, 551), (549, 581, 582, 550), (548, 580, 581, 549), (547, 579, 580, 548), (546, 578, 579, 547), (545, 577, 578, 546), (544, 576, 577, 545), (607, 639, 608, 576), (606, 638, 639, 607), (605, 637, 638, 606), (604, 636, 637, 605), (603, 635, 636, 604), (602, 634, 635, 603), (601, 633, 634, 602), (600, 632, 633, 601), (599, 631, 632, 600), (598, 630, 631, 599), (597, 629, 630, 598), (596, 628, 629, 597), (595, 627, 628, 596), (594, 626, 627, 595), (593, 625, 626, 594), (592, 624, 625, 593), (591, 623, 624, 592), (590, 622, 623, 591), (589, 621, 622, 590), (588, 620, 621, 589), (587, 619, 620, 588), (586, 618, 619, 587), (585, 617, 618, 586), (584, 616, 617, 585), (583, 615, 616, 584), (582, 614, 615, 583), (581, 613, 614, 582), (580, 612, 613, 581), (579, 611, 612, 580), (578, 610, 611, 579), (577, 609, 610, 578), (576, 608, 609, 577), (639, 671, 640, 608), (638, 670, 671, 639), (637, 669, 670, 638), (636, 668, 669, 637), (635, 667, 668, 636), (634, 666, 667, 635), (633, 665, 666, 634), (632, 664, 665, 633), (631, 663, 664, 632), (630, 662, 663, 631), (629, 661, 662, 630), (628, 660, 661, 629), (627, 659, 660, 628), (626, 658, 659, 627), (625, 657, 658, 626), (624, 656, 657, 625), (623, 655, 656, 624), (622, 654, 655, 623), (621, 653, 654, 622), (620, 652, 653, 621), (619, 651, 652, 620), (618, 650, 651, 619), (617, 649, 650, 618), (616, 648, 649, 617), (615, 647, 648, 616), (614, 646, 647, 615), (613, 645, 646, 614), (612, 644, 645, 613), (611, 643, 644, 612), (610, 642, 643, 611), (609, 641, 642, 610), (608, 640, 641, 609)])
_uv = me_cylinder.uv_layers.new(name='UVMap')
_uv.uv.foreach_set('vector', [-0.1469, -0.01822, -0.1889, 0.005606, -0.2336, 0.01775, -0.2792, 0.01775, -0.3238, 0.005606, -0.3659, -0.01822, -0.4038, -0.05282, -0.436, -0.09684, -0.4613, -0.1486, -0.4787, -0.2061, -0.4876, -0.2672, -0.4876, -0.3295, -0.4787, -0.3905, -0.4613, -0.4481, -0.436, -0.4998, -0.4038, -0.5439, -0.3659, -0.5785, -0.3238, -0.6023, -0.2792, -0.6144, -0.2336, -0.6144, -0.1889, -0.6023, -0.1469, -0.5785, -0.109, -0.5439, -0.07681, -0.4998, -0.05151, -0.4481, -0.03408, -0.3905, -0.0252, -0.3295, -0.0252, -0.2672, -0.03408, -0.2061, -0.05151, -0.1486, -0.07681, -0.09684, -0.109, -0.05281, -0.109, -0.05281, -0.03924, 0.06304, -0.09503, 0.114, -0.1469, -0.01822, -0.07681, -0.09684, 0.008195, -0.001821, -0.03924, 0.06304, -0.109, -0.05281, -0.05151, -0.1486, 0.04547, -0.07809, 0.008195, -0.001821, -0.07681, -0.09684, -0.03408, -0.2061, 0.07114, -0.1628, 0.04547, -0.07809, -0.05151, -0.1486, -0.0252, -0.2672, 0.08423, -0.2528, 0.07114, -0.1628, -0.03408, -0.2061, -0.0252, -0.3295, 0.08423, -0.3445, 0.08423, -0.2528, -0.0252, -0.2672, -0.03408, -0.3905, 0.07114, -0.4345, 0.08423, -0.3445, -0.0252, -0.3295, -0.05151, -0.4481, 0.04547, -0.5193, 0.07114, -0.4345, -0.03408, -0.3905, -0.07681, -0.4998, 0.008194, -0.5955, 0.04547, -0.5193, -0.05151, -0.4481, -0.109, -0.5439, -0.03924, -0.6604, 0.008194, -0.5955, -0.07681, -0.4998, -0.1469, -0.5785, -0.09503, -0.7113, -0.03924, -0.6604, -0.109, -0.5439, -0.1889, -0.6023, -0.157, -0.7465, -0.09503, -0.7113, -0.1469, -0.5785, -0.2336, -0.6144, -0.2228, -0.7643, -0.157, -0.7465, -0.1889, -0.6023, -0.2792, -0.6144, -0.2899, -0.7643, -0.2228, -0.7643, -0.2336, -0.6144, -0.3238, -0.6023, -0.3557, -0.7465, -0.2899, -0.7643, -0.2792, -0.6144, -0.3659, -0.5785, -0.4177, -0.7113, -0.3557, -0.7465, -0.3238, -0.6023, -0.4038, -0.5439, -0.4735, -0.6604, -0.4177, -0.7113, -0.3659, -0.5785, -0.436, -0.4998, -0.5209, -0.5955, -0.4735, -0.6604, -0.4038, -0.5439, -0.4613, -0.4481, -0.5582, -0.5193, -0.5209, -0.5955, -0.436, -0.4998, -0.4787, -0.3905, -0.5838, -0.4345, -0.5582, -0.5193, -0.4613, -0.4481, -0.4876, -0.3295, -0.5969, -0.3445, -0.5838, -0.4345, -0.4787, -0.3905, -0.4876, -0.2672, -0.5969, -0.2528, -0.5969, -0.3445, -0.4876, -0.3295, -0.4787, -0.2061, -0.5838, -0.1628, -0.5969, -0.2528, -0.4876, -0.2672, -0.4613, -0.1486, -0.5582, -0.07809, -0.5838, -0.1628, -0.4787, -0.2061, -0.436, -0.09684, -0.5209, -0.001822, -0.5582, -0.07809, -0.4613, -0.1486, -0.4038, -0.05282, -0.4735, 0.06304, -0.5209, -0.001822, -0.436, -0.09684, -0.3659, -0.01822, -0.4177, 0.114, -0.4735, 0.06304, -0.4038, -0.05282, -0.3238, 0.005606, -0.3557, 0.1491, -0.4177, 0.114, -0.3659, -0.01822, -0.2792, 0.01775, -0.2899, 0.167, -0.3557, 0.1491, -0.3238, 0.005606, -0.2336, 0.01775, -0.2228, 0.167, -0.2899, 0.167, -0.2792, 0.01775, -0.1889, 0.005606, -0.157, 0.1491, -0.2228, 0.167, -0.2336, 0.01775, -0.1469, -0.01822, -0.09503, 0.114, -0.157, 0.1491, -0.1889, 0.005606, -0.03924, 0.06304, -0.000313, 0.1275, -0.06609, 0.1876, -0.09503, 0.114, 0.008195, -0.001821, 0.05563, 0.05104, -0.000313, 0.1275, -0.03924, 0.06304, 0.04547, -0.07809, 0.09958, -0.0389, 0.05563, 0.05104, 0.008195, -0.001821, 0.07114, -0.1628, 0.1298, -0.1388, 0.09958, -0.0389, 0.04547, -0.07809, 0.08423, -0.2528, 0.1453, -0.2449, 0.1298, -0.1388, 0.07114, -0.1628, 0.08423, -0.3445, 0.1453, -0.3531, 0.1453, -0.2449, 0.08423, -0.2528, 0.07114, -0.4345, 0.1298, -0.4592, 0.1453, -0.3531, 0.08423, -0.3445, 0.04547, -0.5193, 0.09957, -0.5591, 0.1298, -0.4592, 0.07114, -0.4345, 0.008194, -0.5955, 0.05562, -0.649, 0.09957, -0.5591, 0.04547, -0.5193, -0.03924, -0.6604, -0.0003144, -0.7255, 0.05562, -0.649, 0.008194, -0.5955, -0.09503, -0.7113, -0.06609, -0.7856, -0.0003144, -0.7255, -0.03924, -0.6604, -0.157, -0.7465, -0.1392, -0.827, -0.06609, -0.7856, -0.09503, -0.7113, -0.2228, -0.7643, -0.2168, -0.8481, -0.1392, -0.827, -0.157, -0.7465, -0.2899, -0.7643, -0.2959, -0.8481, -0.2168, -0.8481, -0.2228, -0.7643, -0.3557, -0.7465, -0.3735, -0.827, -0.2959, -0.8481, -0.2899, -0.7643, -0.4177, -0.7113, -0.4466, -0.7856, -0.3735, -0.827, -0.3557, -0.7465, -0.4735, -0.6604, -0.5123, -0.7255, -0.4466, -0.7856, -0.4177, -0.7113, -0.5209, -0.5955, -0.5683, -0.649, -0.5123, -0.7255, -0.4735, -0.6604, -0.5582, -0.5193, -0.6122, -0.5591, -0.5683, -0.649, -0.5209, -0.5955, -0.5838, -0.4345, -0.6425, -0.4592, -0.6122, -0.5591, -0.5582, -0.5193, -0.5969, -0.3445, -0.6579, -0.3531, -0.6425, -0.4592, -0.5838, -0.4345, -0.5969, -0.2528, -0.6579, -0.2449, -0.6579, -0.3531, -0.5969, -0.3445, -0.5838, -0.1628, -0.6425, -0.1388, -0.6579, -0.2449, -0.5969, -0.2528, -0.5582, -0.07809, -0.6122, -0.0389, -0.6425, -0.1388, -0.5838, -0.1628, -0.5209, -0.001822, -0.5683, 0.05104, -0.6122, -0.0389, -0.5582, -0.07809, -0.4735, 0.06304, -0.5123, 0.1275, -0.5683, 0.05104, -0.5209, -0.001822, -0.4177, 0.114, -0.4465, 0.1876, -0.5123, 0.1275, -0.4735, 0.06304, 1.356, -0.4852, 1.292, -0.5096, 1.301, -0.6095, 1.364, -0.57, 1.352, -0.3952, 1.287, -0.4035, 1.292, -0.5096, 1.356, -0.4852, 1.352, -0.3035, 1.287, -0.2953, 1.287, -0.4035, 1.352, -0.3952, 1.356, -0.2135, 1.292, -0.1892, 1.287, -0.2953, 1.352, -0.3035, 1.364, -0.1288, 1.301, -0.08927, 1.292, -0.1892, 1.356, -0.2135, 1.315, 0.0006618, 1.255, 0.0353, 1.24, -0.06354, 1.301, -0.08927, 1.332, 0.07715, 1.274, 0.1194, 1.255, 0.0353, 1.315, 0.0006618, 0.7227, 0.8898, 0.773, 0.9044, 0.7766, 1.014, 0.726, 0.9897, 0.7203, 0.7838, 0.7704, 0.7878, 0.773, 0.9044, 0.7227, 0.8898, 0.7188, 0.6756, 0.7687, 0.669, 0.7704, 0.7878, 0.7203, 0.7838, 0.7183, 0.5695, 0.7682, 0.5524, 0.7687, 0.669, 0.7188, 0.6756, 0.7188, 0.4696, 0.7687, 0.4425, 0.7682, 0.5524, 0.7183, 0.5695, 0.7203, 0.3796, 0.7704, 0.3437, 0.7687, 0.4425, 0.7188, 0.4696, 0.05562, -0.649, 0.08653, -0.684, 0.1348, -0.5852, 0.09957, -0.5591, -0.0003144, -0.7255, 0.02505, -0.7681, 0.08653, -0.684, 0.05562, -0.649, -0.06609, -0.7856, -0.04723, -0.8341, 0.02505, -0.7681, -0.0003144, -0.7255, -0.1392, -0.827, -0.1276, -0.8796, -0.04723, -0.8341, -0.06609, -0.7856, -0.2168, -0.8481, -0.2128, -0.9028, -0.1276, -0.8796, -0.1392, -0.827, -0.2959, -0.8481, -0.2998, -0.9028, -0.2128, -0.9028, -0.2168, -0.8481, -0.3735, -0.827, -0.385, -0.8796, -0.2998, -0.9028, -0.2959, -0.8481, -0.4466, -0.7856, -0.4653, -0.8341, -0.385, -0.8796, -0.3735, -0.827, -0.5123, -0.7255, -0.5376, -0.7681, -0.4653, -0.8341, -0.4466, -0.7856, 0.1458, 0.9772, 0.1957, 1.004, 0.1973, 1.103, 0.1473, 1.067, 0.1453, 0.8773, 0.1951, 0.8944, 0.1957, 1.004, 0.1458, 0.9772, 0.1458, 0.7712, 0.1957, 0.7778, 0.1951, 0.8944, 0.1453, 0.8773, 0.1473, 0.663, 0.1973, 0.659, 0.1957, 0.7778, 0.1458, 0.7712, 0.1497, 0.557, 0.2, 0.5424, 0.1973, 0.659, 0.1473, 0.663, 0.153, 0.4571, 0.2036, 0.4327, 0.2, 0.5424, 0.1497, 0.557, 0.157, 0.3673, 0.208, 0.3339, 0.2036, 0.4327, 0.153, 0.4571, 1.332, -0.7759, 1.274, -0.8181, 1.296, -0.8842, 1.352, -0.836, 1.315, -0.6994, 1.255, -0.7341, 1.274, -0.8181, 1.332, -0.7759, 1.301, -0.6095, 1.24, -0.6352, 1.255, -0.7341, 1.315, -0.6994, 1.292, -0.5096, 1.23, -0.5254, 1.24, -0.6352, 1.301, -0.6095, 1.287, -0.4035, 1.225, -0.4088, 1.23, -0.5254, 1.292, -0.5096, 1.287, -0.2953, 1.225, -0.2899, 1.225, -0.4088, 1.287, -0.4035, 1.292, -0.1892, 1.23, -0.1734, 1.225, -0.2899, 1.287, -0.2953, 1.301, -0.08927, 1.24, -0.06354, 1.23, -0.1734, 1.292, -0.1892, 1.255, 0.0353, 1.184, 0.06998, 1.168, -0.03776, 1.24, -0.06354, 1.274, 0.1194, 1.205, 0.1616, 1.184, 0.06998, 1.255, 0.0353, 0.773, 0.9044, 0.8357, 0.9186, 0.8396, 1.038, 0.7766, 1.014, 0.7704, 0.7878, 0.8328, 0.7916, 0.8357, 0.9186, 0.773, 0.9044, 0.7687, 0.669, 0.831, 0.662, 0.8328, 0.7916, 0.7704, 0.7878, 0.7682, 0.5524, 0.8304, 0.5349, 0.831, 0.662, 0.7687, 0.669, 0.7687, 0.4425, 0.831, 0.4152, 0.8304, 0.5349, 0.7682, 0.5524, 0.7704, 0.3437, 0.8328, 0.3073, 0.831, 0.4152, 0.7687, 0.4425, 0.773, 0.2595, 0.8357, 0.2156, 0.8328, 0.3073, 0.7704, 0.3437, 0.02505, -0.7681, 0.05046, -0.8108, 0.1175, -0.7192, 0.08653, -0.684, 0.397, -0.9241, 0.3854, -0.8598, 0.2978, -0.8421, 0.3167, -0.9079, 0.4823, -0.9324, 0.4783, -0.8688, 0.3854, -0.8598, 0.397, -0.9241, 0.5692, -0.9324, 0.5731, -0.8688, 0.4783, -0.8688, 0.4823, -0.9324, 0.6545, -0.9241, 0.6661, -0.8598, 0.5731, -0.8688, 0.5692, -0.9324, 0.7348, -0.9079, 0.7536, -0.8421, 0.6661, -0.8598, 0.6545, -0.9241, -0.4653, -0.8341, -0.4841, -0.8828, -0.3966, -0.9324, -0.385, -0.8796, 0.1973, 1.103, 0.2598, 1.139, 0.2627, 1.231, 0.2, 1.187, 0.1957, 1.004, 0.258, 1.032, 0.2598, 1.139, 0.1973, 1.103, 0.1951, 0.8944, 0.2574, 0.9119, 0.258, 1.032, 0.1957, 1.004, 0.1957, 0.7778, 0.258, 0.7848, 0.2574, 0.9119, 0.1951, 0.8944, 0.1973, 0.659, 0.2598, 0.6552, 0.258, 0.7848, 0.1957, 0.7778, 0.2, 0.5424, 0.2627, 0.5282, 0.2598, 0.6552, 0.1973, 0.659, 0.2036, 0.4327, 0.2666, 0.4085, 0.2627, 0.5282, 0.2, 0.5424, 0.208, 0.3339, 0.2714, 0.3009, 0.2666, 0.4085, 0.2036, 0.4327, 1.274, -0.8181, 1.205, -0.8604, 1.229, -0.9324, 1.296, -0.8842, 1.255, -0.7341, 1.184, -0.7687, 1.205, -0.8604, 1.274, -0.8181, 1.24, -0.6352, 1.168, -0.661, 1.184, -0.7687, 1.255, -0.7341, 1.23, -0.5254, 1.156, -0.5413, 1.168, -0.661, 1.24, -0.6352, 1.225, -0.4088, 1.151, -0.4142, 1.156, -0.5413, 1.23, -0.5254, 1.225, -0.2899, 1.151, -0.2846, 1.151, -0.4142, 1.225, -0.4088, 1.23, -0.1734, 1.156, -0.1575, 1.151, -0.2846, 1.225, -0.2899, 1.24, -0.06354, 1.168, -0.03776, 1.156, -0.1575, 1.23, -0.1734, 1.184, 0.06998, 1.125, 0.08337, 1.108, -0.02782, 1.168, -0.03776, 0.8396, 1.038, 0.8968, 1.047, 0.9017, 1.158, 0.8444, 1.146, 0.8357, 0.9186, 0.8927, 0.9233, 0.8968, 1.047, 0.8396, 1.038, 0.8328, 0.7916, 0.8897, 0.7922, 0.8927, 0.9233, 0.8357, 0.9186, 0.831, 0.662, 0.8879, 0.6585, 0.8897, 0.7922, 0.8328, 0.7916, 0.8304, 0.5349, 0.8873, 0.5273, 0.8879, 0.6585, 0.831, 0.662, 0.831, 0.4152, 0.8879, 0.4037, 0.8873, 0.5273, 0.8304, 0.5349, 0.8328, 0.3073, 0.8897, 0.2925, 0.8879, 0.4037, 0.831, 0.4152, 0.8357, 0.2156, 0.8927, 0.1978, 0.8897, 0.2925, 0.8328, 0.3073, 0.2978, -0.8421, 0.2906, -0.7746, 0.2092, -0.7481, 0.219, -0.8164, 0.3854, -0.8598, 0.3809, -0.7929, 0.2906, -0.7746, 0.2978, -0.8421, 0.4783, -0.8688, 0.4768, -0.8022, 0.3809, -0.7929, 0.3854, -0.8598, 0.5731, -0.8688, 0.5746, -0.8022, 0.4768, -0.8022, 0.4783, -0.8688, 0.6661, -0.8598, 0.6706, -0.7929, 0.5746, -0.8022, 0.5731, -0.8688, 0.7536, -0.8421, 0.7609, -0.7746, 0.6706, -0.7929, 0.6661, -0.8598, 0.8324, -0.8164, 0.8422, -0.7481, 0.7609, -0.7746, 0.7536, -0.8421, 0.2598, 1.139, 0.3167, 1.154, 0.3197, 1.249, 0.2627, 1.231, 0.258, 1.032, 0.3149, 1.043, 0.3167, 1.154, 0.2598, 1.139, 0.2574, 0.9119, 0.3142, 0.9195, 0.3149, 1.043, 0.258, 1.032, 0.258, 0.7848, 0.3149, 0.7883, 0.3142, 0.9195, 0.2574, 0.9119, 0.2598, 0.6552, 0.3167, 0.6546, 0.3149, 0.7883, 0.258, 0.7848, 0.2627, 0.5282, 0.3197, 0.5235, 0.3167, 0.6546, 0.2598, 0.6552, 0.2666, 0.4085, 0.3237, 0.4001, 0.3197, 0.5235, 0.2627, 0.5282, 0.2714, 0.3009, 0.3287, 0.289, 0.3237, 0.4001, 0.2666, 0.4085, 0.2768, 0.2094, 0.3343, 0.1945, 0.3287, 0.289, 0.2714, 0.3009, 1.184, -0.7687, 1.125, -0.7821, 1.146, -0.8767, 1.205, -0.8604, 1.168, -0.661, 1.108, -0.6709, 1.125, -0.7821, 1.184, -0.7687, 1.156, -0.5413, 1.097, -0.5474, 1.108, -0.6709, 1.168, -0.661, 1.151, -0.4142, 1.091, -0.4162, 1.097, -0.5474, 1.156, -0.5413, 1.151, -0.2846, 1.091, -0.2825, 1.091, -0.4162, 1.151, -0.4142, 1.156, -0.1575, 1.097, -0.1514, 1.091, -0.2825, 1.151, -0.2846, 1.168, -0.03776, 1.108, -0.02782, 1.097, -0.1514, 1.156, -0.1575, 1.125, 0.08337, 1.063, 0.08782, 1.046, -0.02451, 1.108, -0.02782, 0.8968, 1.047, 0.9603, 1.048, 0.9653, 1.161, 0.9017, 1.158, 0.8927, 0.9233, 0.9562, 0.9237, 0.9603, 1.048, 0.8968, 1.047, 0.8897, 0.7922, 0.9532, 0.7912, 0.9562, 0.9237, 0.8927, 0.9233, 0.8879, 0.6585, 0.9513, 0.6562, 0.9532, 0.7912, 0.8897, 0.7922, 0.8873, 0.5273, 0.9507, 0.5236, 0.9513, 0.6562, 0.8879, 0.6585, 0.8879, 0.4037, 0.9513, 0.3988, 0.9507, 0.5236, 0.8873, 0.5273, 0.8897, 0.2925, 0.9532, 0.2864, 0.9513, 0.3988, 0.8879, 0.4037, 0.8927, 0.1978, 0.9562, 0.1908, 0.9532, 0.2864, 0.8897, 0.2925, 0.2906, -0.7746, 0.2881, -0.6952, 0.206, -0.6685, 0.2092, -0.7481, 0.3809, -0.7929, 0.3794, -0.7137, 0.2881, -0.6952, 0.2906, -0.7746, 0.4768, -0.8022, 0.4763, -0.7231, 0.3794, -0.7137, 0.3809, -0.7929, 0.5746, -0.8022, 0.5751, -0.7231, 0.4763, -0.7231, 0.4768, -0.8022, 0.6706, -0.7929, 0.672, -0.7137, 0.5751, -0.7231, 0.5746, -0.8022, 0.7609, -0.7746, 0.7633, -0.6952, 0.672, -0.7137, 0.6706, -0.7929, 0.8422, -0.7481, 0.8455, -0.6685, 0.7633, -0.6952, 0.7609, -0.7746, 0.3167, 1.154, 0.3801, 1.16, 0.3832, 1.256, 0.3197, 1.249, 0.3149, 1.043, 0.3783, 1.048, 0.3801, 1.16, 0.3167, 1.154, 0.3142, 0.9195, 0.3776, 0.9232, 0.3783, 1.048, 0.3149, 1.043, 0.3149, 0.7883, 0.3783, 0.7906, 0.3776, 0.9232, 0.3142, 0.9195, 0.3167, 0.6546, 0.3801, 0.6556, 0.3783, 0.7906, 0.3149, 0.7883, 0.3197, 0.5235, 0.3832, 0.5231, 0.3801, 0.6556, 0.3167, 0.6546, 0.3237, 0.4001, 0.3873, 0.3984, 0.3832, 0.5231, 0.3197, 0.5235, 0.3287, 0.289, 0.3922, 0.2862, 0.3873, 0.3984, 0.3237, 0.4001, 0.3343, 0.1945, 0.3979, 0.1908, 0.3922, 0.2862, 0.3287, 0.289, 1.125, -0.7821, 1.063, -0.7866, 1.085, -0.8821, 1.146, -0.8767, 1.108, -0.6709, 1.046, -0.6742, 1.063, -0.7866, 1.125, -0.7821, 1.097, -0.5474, 1.034, -0.5494, 1.046, -0.6742, 1.108, -0.6709, 1.091, -0.4162, 1.028, -0.4169, 1.034, -0.5494, 1.097, -0.5474, 1.091, -0.2825, 1.028, -0.2818, 1.028, -0.4169, 1.091, -0.4162, 1.097, -0.1514, 1.034, -0.1493, 1.028, -0.2818, 1.091, -0.2825, 1.108, -0.02782, 1.046, -0.02451, 1.034, -0.1493, 1.097, -0.1514, 1.063, 0.08782, 0.9958, 0.08532, 0.979, -0.02636, 1.046, -0.02451, 0.9603, 1.048, 1.032, 1.045, 1.037, 1.156, 0.9653, 1.161, 0.9562, 0.9237, 1.028, 0.9207, 1.032, 1.045, 0.9603, 1.048, 0.9532, 0.7912, 1.025, 0.789, 1.028, 0.9207, 0.9562, 0.9237, 0.9513, 0.6562, 1.023, 0.6547, 1.025, 0.789, 0.9532, 0.7912, 0.9507, 0.5236, 1.022, 0.5229, 1.023, 0.6547, 0.9513, 0.6562, 0.9513, 0.3988, 1.023, 0.3988, 1.022, 0.5229, 0.9507, 0.5236, 0.9532, 0.2864, 1.025, 0.287, 1.023, 0.3988, 0.9513, 0.3988, 0.9562, 0.1908, 1.028, 0.192, 1.025, 0.287, 0.9532, 0.2864, 0.2881, -0.6952, 0.2895, -0.6029, 0.2078, -0.5763, 0.206, -0.6685, 0.3794, -0.7137, 0.3803, -0.6212, 0.2895, -0.6029, 0.2881, -0.6952, 0.4763, -0.7231, 0.4766, -0.6306, 0.3803, -0.6212, 0.3794, -0.7137, 0.5751, -0.7231, 0.5749, -0.6306, 0.4766, -0.6306, 0.4763, -0.7231, 0.672, -0.7137, 0.6712, -0.6212, 0.5749, -0.6306, 0.5751, -0.7231, 0.7633, -0.6952, 0.762, -0.6029, 0.6712, -0.6212, 0.672, -0.7137, 0.8455, -0.6685, 0.8437, -0.5763, 0.762, -0.6029, 0.7633, -0.6952, 0.3801, 1.16, 0.4515, 1.16, 0.4545, 1.255, 0.3832, 1.256, 0.3783, 1.048, 0.4496, 1.048, 0.4515, 1.16, 0.3801, 1.16, 0.3776, 0.9232, 0.449, 0.9239, 0.4496, 1.048, 0.3783, 1.048, 0.3783, 0.7906, 0.4496, 0.7921, 0.449, 0.9239, 0.3776, 0.9232, 0.3801, 0.6556, 0.4515, 0.6578, 0.4496, 0.7921, 0.3783, 0.7906, 0.3832, 0.5231, 0.4545, 0.5261, 0.4515, 0.6578, 0.3801, 0.6556, 0.3873, 0.3984, 0.4586, 0.4021, 0.4545, 0.5261, 0.3832, 0.5231, 0.3922, 0.2862, 0.4635, 0.2905, 0.4586, 0.4021, 0.3873, 0.3984, 0.3979, 0.1908, 0.4691, 0.1957, 0.4635, 0.2905, 0.3922, 0.2862, 1.063, -0.7866, 0.9958, -0.7841, 1.017, -0.8791, 1.085, -0.8821, 1.046, -0.6742, 0.979, -0.6724, 0.9958, -0.7841, 1.063, -0.7866, 1.034, -0.5494, 0.9674, -0.5483, 0.979, -0.6724, 1.046, -0.6742, 1.028, -0.4169, 0.9615, -0.4165, 0.9674, -0.5483, 1.034, -0.5494, 1.028, -0.2818, 0.9615, -0.2822, 0.9615, -0.4165, 1.028, -0.4169, 1.034, -0.1493, 0.9674, -0.1505, 0.9615, -0.2822, 1.028, -0.2818, 1.046, -0.02451, 0.979, -0.02636, 0.9674, -0.1505, 1.034, -0.1493, 0.9958, 0.08532, 0.9399, 0.07753, 0.9234, -0.03215, 0.979, -0.02636, 1.032, 1.045, 1.093, 1.037, 1.098, 1.147, 1.037, 1.156, 1.028, 0.9207, 1.089, 0.9155, 1.093, 1.037, 1.032, 1.045, 1.025, 0.789, 1.086, 0.7862, 1.089, 0.9155, 1.028, 0.9207, 1.023, 0.6547, 1.084, 0.6543, 1.086, 0.7862, 1.025, 0.789, 1.022, 0.5229, 1.084, 0.5249, 1.084, 0.6543, 1.023, 0.6547, 1.023, 0.3988, 1.084, 0.403, 1.084, 0.5249, 1.022, 0.5229, 1.025, 0.287, 1.086, 0.2933, 1.084, 0.403, 1.023, 0.3988, 1.028, 0.192, 1.089, 0.1999, 1.086, 0.2933, 1.025, 0.287, 0.2895, -0.6029, 0.2937, -0.521, 0.2135, -0.4949, 0.2078, -0.5763, 0.3803, -0.6212, 0.3829, -0.539, 0.2937, -0.521, 0.2895, -0.6029, 0.4766, -0.6306, 0.4775, -0.5482, 0.3829, -0.539, 0.3803, -0.6212, 0.5749, -0.6306, 0.574, -0.5482, 0.4775, -0.5482, 0.4766, -0.6306, 0.6712, -0.6212, 0.6686, -0.539, 0.574, -0.5482, 0.5749, -0.6306, 0.762, -0.6029, 0.7577, -0.521, 0.6686, -0.539, 0.6712, -0.6212, 0.8437, -0.5763, 0.838, -0.4949, 0.7577, -0.521, 0.762, -0.6029, 0.4515, 1.16, 0.513, 1.154, 0.5159, 1.247, 0.4545, 1.255, 0.4496, 1.048, 0.5111, 1.044, 0.513, 1.154, 0.4515, 1.16, 0.449, 0.9239, 0.5105, 0.9219, 0.5111, 1.044, 0.4496, 1.048, 0.4496, 0.7921, 0.5111, 0.7925, 0.5105, 0.9219, 0.449, 0.9239, 0.4515, 0.6578, 0.513, 0.6606, 0.5111, 0.7925, 0.4496, 0.7921, 0.4545, 0.5261, 0.5159, 0.5313, 0.513, 0.6606, 0.4515, 0.6578, 0.4586, 0.4021, 0.5199, 0.4095, 0.5159, 0.5313, 0.4545, 0.5261, 0.4635, 0.2905, 0.5248, 0.2999, 0.5199, 0.4095, 0.4586, 0.4021, 0.4691, 0.1957, 0.5303, 0.2067, 0.5248, 0.2999, 0.4635, 0.2905, 0.9958, -0.7841, 0.9399, -0.7763, 0.9609, -0.8696, 1.017, -0.8791, 0.979, -0.6724, 0.9234, -0.6666, 0.9399, -0.7763, 0.9958, -0.7841, 0.9674, -0.5483, 0.912, -0.5447, 0.9234, -0.6666, 0.979, -0.6724, 0.9615, -0.4165, 0.9062, -0.4153, 0.912, -0.5447, 0.9674, -0.5483, 0.9615, -0.2822, 0.9062, -0.2834, 0.9062, -0.4153, 0.9615, -0.4165, 0.9674, -0.1505, 0.912, -0.154, 0.9062, -0.2834, 0.9615, -0.2822, 0.979, -0.02636, 0.9234, -0.03215, 0.912, -0.154, 0.9674, -0.1505, -0.5089, 0.2187, -0.4499, 0.2557, -0.5031, 0.3423, -0.5662, 0.312, 1.093, 1.037, 1.169, 1.013, 1.173, 1.115, 1.098, 1.147, 1.089, 0.9155, 1.165, 0.8997, 1.169, 1.013, 1.093, 1.037, 1.086, 0.7862, 1.162, 0.7796, 1.165, 0.8997, 1.089, 0.9155, 1.084, 0.6543, 1.16, 0.657, 1.162, 0.7796, 1.086, 0.7862, 1.084, 0.5249, 1.16, 0.5368, 1.16, 0.657, 1.084, 0.6543, 1.084, 0.403, 1.16, 0.4236, 1.16, 0.5368, 1.084, 0.5249, 1.086, 0.2933, 1.162, 0.3216, 1.16, 0.4236, 1.084, 0.403, 0.2135, -0.4949, 0.2357, -0.3869, 0.1723, -0.356, 0.1453, -0.4616, 0.2937, -0.521, 0.3102, -0.4112, 0.2357, -0.3869, 0.2135, -0.4949, 0.3829, -0.539, 0.393, -0.4279, 0.3102, -0.4112, 0.2937, -0.521, 0.4775, -0.5482, 0.4809, -0.4364, 0.393, -0.4279, 0.3829, -0.539, 0.574, -0.5482, 0.5705, -0.4364, 0.4809, -0.4364, 0.4775, -0.5482, 0.6686, -0.539, 0.6584, -0.4279, 0.5705, -0.4364, 0.574, -0.5482, 0.7577, -0.521, 0.7412, -0.4112, 0.6584, -0.4279, 0.6686, -0.539, 0.838, -0.4949, 0.8158, -0.3869, 0.7412, -0.4112, 0.7577, -0.521, 0.9062, -0.4616, 0.8791, -0.356, 0.8158, -0.3869, 0.838, -0.4949, 0.5111, 1.044, 0.5874, 1.023, 0.5891, 1.125, 0.513, 1.154, 0.5105, 0.9219, 0.5869, 0.91, 0.5874, 1.023, 0.5111, 1.044, 0.5111, 0.7925, 0.5874, 0.7898, 0.5869, 0.91, 0.5105, 0.9219, 0.513, 0.6606, 0.5891, 0.6673, 0.5874, 0.7898, 0.5111, 0.7925, 0.5159, 0.5313, 0.5919, 0.5471, 0.5891, 0.6673, 0.513, 0.6606, 0.5199, 0.4095, 0.5956, 0.434, 0.5919, 0.5471, 0.5159, 0.5313, 0.5248, 0.2999, 0.6001, 0.3322, 0.5956, 0.434, 0.5199, 0.4095, -0.5662, 1.166, -0.5031, 1.135, -0.4499, 1.222, -0.5089, 1.259, -0.6111, 1.056, -0.5449, 1.034, -0.5031, 1.135, -0.5662, 1.166, -0.6421, 0.9342, -0.5737, 0.9204, -0.5449, 1.034, -0.6111, 1.056, -0.6579, 0.8049, -0.5883, 0.8002, -0.5737, 0.9204, -0.6421, 0.9342, -0.6579, 0.6729, -0.5883, 0.6776, -0.5883, 0.8002, -0.6579, 0.8049, -0.6421, 0.5436, -0.5737, 0.5574, -0.5883, 0.6776, -0.6579, 0.6729, -0.6111, 0.4217, -0.5449, 0.4442, -0.5737, 0.5574, -0.6421, 0.5436, -0.5662, 0.312, -0.5031, 0.3423, -0.5449, 0.4442, -0.6111, 0.4217, -0.4499, 0.2557, -0.3881, 0.3124, -0.4351, 0.3889, -0.5031, 0.3423, -0.3874, 0.1876, -0.3329, 0.2523, -0.3881, 0.3124, -0.4499, 0.2557, 1.165, 0.8997, 1.229, 0.8767, 1.232, 0.9766, 1.169, 1.013, 1.162, 0.7796, 1.226, 0.7707, 1.229, 0.8767, 1.165, 0.8997, 1.16, 0.657, 1.225, 0.6626, 1.226, 0.7707, 1.162, 0.7796, 1.16, 0.5368, 1.224, 0.5565, 1.225, 0.6626, 1.16, 0.657, 1.16, 0.4236, 1.225, 0.4565, 1.224, 0.5565, 1.16, 0.5368, 1.162, 0.3216, 1.226, 0.3665, 1.225, 0.4565, 1.16, 0.4236, 0.2357, -0.3869, 0.2697, -0.2886, 0.2138, -0.2613, 0.1723, -0.356, 0.3102, -0.4112, 0.3355, -0.31, 0.2697, -0.2886, 0.2357, -0.3869, 0.393, -0.4279, 0.4086, -0.3248, 0.3355, -0.31, 0.3102, -0.4112, 0.4809, -0.4364, 0.4862, -0.3323, 0.4086, -0.3248, 0.393, -0.4279, 0.5705, -0.4364, 0.5653, -0.3323, 0.4862, -0.3323, 0.4809, -0.4364, 0.6584, -0.4279, 0.6429, -0.3248, 0.5653, -0.3323, 0.5705, -0.4364, 0.7412, -0.4112, 0.716, -0.31, 0.6429, -0.3248, 0.6584, -0.4279, 0.8158, -0.3869, 0.7817, -0.2886, 0.716, -0.31, 0.7412, -0.4112, 0.8791, -0.356, 0.8377, -0.2613, 0.7817, -0.2886, 0.8158, -0.3869, 0.5874, 1.023, 0.6519, 0.9903, 0.6534, 1.08, 0.5891, 1.125, 0.5869, 0.91, 0.6514, 0.8903, 0.6519, 0.9903, 0.5874, 1.023, 0.5874, 0.7898, 0.6519, 0.7843, 0.6514, 0.8903, 0.5869, 0.91, 0.5891, 0.6673, 0.6534, 0.6761, 0.6519, 0.7843, 0.5874, 0.7898, 0.5919, 0.5471, 0.6558, 0.5701, 0.6534, 0.6761, 0.5891, 0.6673, 0.5956, 0.434, 0.6591, 0.4702, 0.6558, 0.5701, 0.5919, 0.5471, -0.4499, 1.222, -0.3881, 1.165, -0.3329, 1.226, -0.3874, 1.29, -0.5031, 1.135, -0.4351, 1.089, -0.3881, 1.165, -0.4499, 1.222, -0.5449, 1.034, -0.4719, 0.999, -0.4351, 1.089, -0.5031, 1.135, -0.5737, 0.9204, -0.4973, 0.8991, -0.4719, 0.999, -0.5449, 1.034, -0.5883, 0.8002, -0.5103, 0.793, -0.4973, 0.8991, -0.5737, 0.9204, -0.5883, 0.6776, -0.5103, 0.6848, -0.5103, 0.793, -0.5883, 0.8002, -0.5737, 0.5574, -0.4973, 0.5787, -0.5103, 0.6848, -0.5883, 0.6776, -0.5449, 0.4442, -0.4719, 0.4788, -0.4973, 0.5787, -0.5737, 0.5574, -0.5031, 0.3423, -0.4351, 0.3889, -0.4719, 0.4788, -0.5449, 0.4442, -0.3881, 0.3124, -0.3093, 0.4028, -0.3463, 0.463, -0.4351, 0.3889, -0.3329, 0.2523, -0.2658, 0.3554, -0.3093, 0.4028, -0.3881, 0.3124, -0.2716, 0.2109, -0.2175, 0.3228, -0.2658, 0.3554, -0.3329, 0.2523, -0.2065, 0.1898, -0.1662, 0.3062, -0.2175, 0.3228, -0.2716, 0.2109, -0.1401, 0.1898, -0.1139, 0.3062, -0.1662, 0.3062, -0.2065, 0.1898, 1.224, 0.5565, 1.291, 0.5887, 1.291, 0.6723, 1.225, 0.6626, 1.225, 0.4565, 1.291, 0.5099, 1.291, 0.5887, 1.224, 0.5565, 0.2138, -0.2613, 0.2799, -0.1567, 0.2453, -0.1315, 0.1698, -0.2292, 0.2697, -0.2886, 0.324, -0.1783, 0.2799, -0.1567, 0.2138, -0.2613, 0.3355, -0.31, 0.3758, -0.1951, 0.324, -0.1783, 0.2697, -0.2886, 0.4086, -0.3248, 0.4334, -0.2068, 0.3758, -0.1951, 0.3355, -0.31, 0.4862, -0.3323, 0.4946, -0.2127, 0.4334, -0.2068, 0.4086, -0.3248, 0.5653, -0.3323, 0.5569, -0.2127, 0.4946, -0.2127, 0.4862, -0.3323, 0.6429, -0.3248, 0.618, -0.2068, 0.5569, -0.2127, 0.5653, -0.3323, 0.716, -0.31, 0.6756, -0.1951, 0.618, -0.2068, 0.6429, -0.3248, 0.7817, -0.2886, 0.7275, -0.1783, 0.6756, -0.1951, 0.716, -0.31, 0.8377, -0.2613, 0.7716, -0.1567, 0.7275, -0.1783, 0.7817, -0.2886, 0.8816, -0.2292, 0.8062, -0.1315, 0.7716, -0.1567, 0.8377, -0.2613, 0.6514, 0.8903, 0.7179, 0.8581, 0.7183, 0.9369, 0.6519, 0.9903, 0.6519, 0.7843, 0.7183, 0.7745, 0.7179, 0.8581, 0.6514, 0.8903, -0.2065, 1.288, -0.1662, 1.172, -0.1139, 1.172, -0.1401, 1.288, -0.2716, 1.267, -0.2175, 1.155, -0.1662, 1.172, -0.2065, 1.288, -0.3329, 1.226, -0.2658, 1.122, -0.2175, 1.155, -0.2716, 1.267, -0.3881, 1.165, -0.3093, 1.075, -0.2658, 1.122, -0.3329, 1.226, -0.4351, 1.089, -0.3463, 1.015, -0.3093, 1.075, -0.3881, 1.165, -0.4719, 0.999, -0.3754, 0.9439, -0.3463, 1.015, -0.4351, 1.089, -0.4973, 0.8991, -0.3954, 0.8651, -0.3754, 0.9439, -0.4719, 0.999, -0.5103, 0.793, -0.4056, 0.7815, -0.3954, 0.8651, -0.4973, 0.8991, -0.5103, 0.6848, -0.4056, 0.6963, -0.4056, 0.7815, -0.5103, 0.793, -0.4973, 0.5787, -0.3954, 0.6127, -0.4056, 0.6963, -0.5103, 0.6848, -0.4719, 0.4788, -0.3754, 0.5339, -0.3954, 0.6127, -0.4973, 0.5787, -0.4351, 0.3889, -0.3463, 0.463, -0.3754, 0.5339, -0.4719, 0.4788, -0.3093, 0.4028, -0.2121, 0.5279, -0.2353, 0.5658, -0.3463, 0.463, -0.2658, 0.3554, -0.1848, 0.4982, -0.2121, 0.5279, -0.3093, 0.4028, -0.2175, 0.3228, -0.1545, 0.4777, -0.1848, 0.4982, -0.2658, 0.3554, -0.1662, 0.3062, -0.1223, 0.4673, -0.1545, 0.4777, -0.2175, 0.3228, -0.1139, 0.3062, -0.08943, 0.4673, -0.1223, 0.4673, -0.1662, 0.3062, -0.06256, 0.3228, -0.05722, 0.4777, -0.08943, 0.4673, -0.1139, 0.3062, -0.01423, 0.3554, -0.02688, 0.4982, -0.05722, 0.4777, -0.06256, 0.3228, 0.02927, 0.4028, 0.0004187, 0.5279, -0.02688, 0.4982, -0.01423, 0.3554, 0.324, -0.1783, 0.3991, -0.05327, 0.3714, -0.03977, 0.2799, -0.1567, 0.3758, -0.1951, 0.4316, -0.06388, 0.3991, -0.05327, 0.324, -0.1783, 0.4334, -0.2068, 0.4678, -0.07118, 0.4316, -0.06388, 0.3758, -0.1951, 0.4946, -0.2127, 0.5062, -0.07491, 0.4678, -0.07118, 0.4334, -0.2068, 0.5569, -0.2127, 0.5453, -0.07491, 0.5062, -0.07491, 0.4946, -0.2127, 0.618, -0.2068, 0.5837, -0.07118, 0.5453, -0.07491, 0.5569, -0.2127, 0.6756, -0.1951, 0.6198, -0.06388, 0.5837, -0.07118, 0.618, -0.2068, 0.7275, -0.1783, 0.6524, -0.05327, 0.6198, -0.06388, 0.6756, -0.1951, 0.7716, -0.1567, 0.68, -0.03977, 0.6524, -0.05327, 0.7275, -0.1783, -0.01423, 1.122, -0.02688, 0.9796, 0.0004188, 0.9499, 0.02927, 1.075, -0.06256, 1.155, -0.05722, 1.0, -0.02688, 0.9796, -0.01423, 1.122, -0.1139, 1.172, -0.08943, 1.01, -0.05722, 1.0, -0.06256, 1.155, -0.1662, 1.172, -0.1223, 1.01, -0.08943, 1.01, -0.1139, 1.172, -0.2175, 1.155, -0.1545, 1.0, -0.1223, 1.01, -0.1662, 1.172, -0.2658, 1.122, -0.1848, 0.9796, -0.1545, 1.0, -0.2175, 1.155, -0.3093, 1.075, -0.2121, 0.9499, -0.1848, 0.9796, -0.2658, 1.122, -0.3463, 1.015, -0.2353, 0.912, -0.2121, 0.9499, -0.3093, 1.075, -0.3754, 0.9439, -0.2536, 0.8675, -0.2353, 0.912, -0.3463, 1.015, -0.3954, 0.8651, -0.2661, 0.8181, -0.2536, 0.8675, -0.3754, 0.9439, -0.4056, 0.7815, -0.2725, 0.7656, -0.2661, 0.8181, -0.3954, 0.8651, -0.4056, 0.6963, -0.2725, 0.7122, -0.2725, 0.7656, -0.4056, 0.7815, -0.3954, 0.6127, -0.2661, 0.6597, -0.2725, 0.7122, -0.4056, 0.6963, -0.3754, 0.5339, -0.2536, 0.6103, -0.2661, 0.6597, -0.3954, 0.6127, -0.3463, 0.463, -0.2353, 0.5658, -0.2536, 0.6103, -0.3754, 0.5339, -0.2121, 0.5279, -0.1529, 0.586, -0.1697, 0.6134, -0.2353, 0.5658, -0.1848, 0.4982, -0.1331, 0.5645, -0.1529, 0.586, -0.2121, 0.5279, -0.1545, 0.4777, -0.1111, 0.5497, -0.1331, 0.5645, -0.1848, 0.4982, -0.6577, 1.49, -0.5994, 1.482, -0.5988, 1.52, -0.657, 1.543, -0.6579, 1.437, -0.5995, 1.443, -0.5994, 1.482, -0.6577, 1.49, -0.6577, 1.384, -0.5994, 1.405, -0.5995, 1.443, -0.6579, 1.437, -0.657, 1.335, -0.5988, 1.37, -0.5994, 1.405, -0.6577, 1.384, -0.6558, 1.29, -0.598, 1.337, -0.5988, 1.37, -0.657, 1.335, 0.3991, -0.05327, 0.434, 0.03778, 0.4139, 0.04756, 0.3714, -0.03977, 0.4316, -0.06388, 0.4576, 0.0301, 0.434, 0.03778, 0.3991, -0.05327, 0.4678, -0.07118, 0.4837, 0.0248, 0.4576, 0.0301, 0.4316, -0.06388, 0.5062, -0.07491, 0.5116, 0.0221, 0.4837, 0.0248, 0.4678, -0.07118, 0.5453, -0.07491, 0.5399, 0.0221, 0.5116, 0.0221, 0.5062, -0.07491, 0.5837, -0.07118, 0.5677, 0.0248, 0.5399, 0.0221, 0.5453, -0.07491, 0.6198, -0.06388, 0.5939, 0.0301, 0.5677, 0.0248, 0.5837, -0.07118, 0.6524, -0.05327, 0.6175, 0.03778, 0.5939, 0.0301, 0.6198, -0.06388, 0.68, -0.03977, 0.6375, 0.04756, 0.6175, 0.03778, 0.6524, -0.05327, 0.3452, 1.538, 0.4032, 1.502, 0.4042, 1.534, 0.3466, 1.582, 0.3443, 1.488, 0.4025, 1.466, 0.4032, 1.502, 0.3452, 1.538, 0.3438, 1.436, 0.4022, 1.428, 0.4025, 1.466, 0.3443, 1.488, 0.3438, 1.382, 0.4022, 1.39, 0.4022, 1.428, 0.3438, 1.436, 0.3443, 1.33, 0.4025, 1.352, 0.4022, 1.39, 0.3438, 1.382, -0.1848, 0.9796, -0.1331, 0.9133, -0.1111, 0.9281, -0.1545, 1.0, -0.2121, 0.9499, -0.1529, 0.8918, -0.1331, 0.9133, -0.1848, 0.9796, -0.2353, 0.912, -0.1697, 0.8644, -0.1529, 0.8918, -0.2121, 0.9499, -0.2536, 0.8675, -0.183, 0.8321, -0.1697, 0.8644, -0.2353, 0.912, -0.2661, 0.8181, -0.1921, 0.7963, -0.183, 0.8321, -0.2536, 0.8675, -0.2725, 0.7656, -0.1967, 0.7583, -0.1921, 0.7963, -0.2661, 0.8181, -0.2725, 0.7122, -0.1967, 0.7195, -0.1967, 0.7583, -0.2725, 0.7656, -0.2661, 0.6597, -0.1921, 0.6815, -0.1967, 0.7195, -0.2725, 0.7122, -0.2536, 0.6103, -0.183, 0.6457, -0.1921, 0.6815, -0.2661, 0.6597, -0.2353, 0.5658, -0.1697, 0.6134, -0.183, 0.6457, -0.2536, 0.6103, -0.5969, 1.588, -0.548, 1.571, -0.5468, 1.595, -0.5955, 1.616, -0.598, 1.556, -0.5489, 1.543, -0.548, 1.571, -0.5969, 1.588, -0.5988, 1.52, -0.5497, 1.512, -0.5489, 1.543, -0.598, 1.556, -0.5994, 1.482, -0.5501, 1.479, -0.5497, 1.512, -0.5988, 1.52, -0.5995, 1.443, -0.5503, 1.446, -0.5501, 1.479, -0.5994, 1.482, -0.5994, 1.405, -0.5501, 1.413, -0.5503, 1.446, -0.5995, 1.443, -0.5988, 1.37, -0.5497, 1.382, -0.5501, 1.413, -0.5994, 1.405, -0.598, 1.337, -0.5489, 1.354, -0.5497, 1.382, -0.5988, 1.37, 0.434, 0.03778, 0.4463, 0.1066, 0.429, 0.1151, 0.4139, 0.04756, 0.4576, 0.0301, 0.4667, 0.09997, 0.4463, 0.1066, 0.434, 0.03778, 0.4837, 0.0248, 0.4894, 0.09539, 0.4667, 0.09997, 0.4576, 0.0301, 0.5116, 0.0221, 0.5135, 0.09306, 0.4894, 0.09539, 0.4837, 0.0248, 0.5399, 0.0221, 0.538, 0.09306, 0.5135, 0.09306, 0.5116, 0.0221, 0.5677, 0.0248, 0.5621, 0.09539, 0.538, 0.09306, 0.5399, 0.0221, 0.5939, 0.0301, 0.5847, 0.09997, 0.5621, 0.09539, 0.5677, 0.0248, 0.6175, 0.03778, 0.6051, 0.1066, 0.5847, 0.09997, 0.5939, 0.0301, 0.6375, 0.04756, 0.6225, 0.1151, 0.6051, 0.1066, 0.6175, 0.03778, 0.4032, 1.502, 0.4523, 1.49, 0.4532, 1.517, 0.4042, 1.534, 0.4025, 1.466, 0.4518, 1.459, 0.4523, 1.49, 0.4032, 1.502, 0.4022, 1.428, 0.4515, 1.426, 0.4518, 1.459, 0.4025, 1.466, 0.4022, 1.39, 0.4515, 1.392, 0.4515, 1.426, 0.4022, 1.428, 0.4025, 1.352, 0.4518, 1.359, 0.4515, 1.392, 0.4022, 1.39, 0.4032, 1.316, 0.4523, 1.328, 0.4518, 1.359, 0.4025, 1.352, 0.4042, 1.283, 0.4532, 1.3, 0.4523, 1.328, 0.4032, 1.316, 0.4054, 1.256, 0.4543, 1.277, 0.4532, 1.3, 0.4042, 1.283, -0.183, 0.8321, -0.1424, 0.8196, -0.1309, 0.8475, -0.1697, 0.8644, -0.1921, 0.7963, -0.1502, 0.7886, -0.1424, 0.8196, -0.183, 0.8321, -0.1967, 0.7583, -0.1543, 0.7557, -0.1502, 0.7886, -0.1921, 0.7963, -0.1967, 0.7195, -0.1543, 0.7221, -0.1543, 0.7557, -0.1967, 0.7583, -0.1921, 0.6815, -0.1502, 0.6892, -0.1543, 0.7221, -0.1967, 0.7195, -0.183, 0.6457, -0.1424, 0.6582, -0.1502, 0.6892, -0.1921, 0.6815, -0.1697, 0.6134, -0.1309, 0.6303, -0.1424, 0.6582, -0.183, 0.6457, 0.3438, 1.558, 0.3089, 1.559, 0.3041, 1.531, 0.339, 1.531, -0.5489, 1.543, -0.512, 1.542, -0.511, 1.57, -0.548, 1.571, -0.5497, 1.512, -0.5127, 1.511, -0.512, 1.542, -0.5489, 1.543, -0.5501, 1.479, -0.5131, 1.479, -0.5127, 1.511, -0.5497, 1.512, -0.5503, 1.446, -0.5133, 1.446, -0.5131, 1.479, -0.5501, 1.479, -0.5501, 1.413, -0.5131, 1.413, -0.5133, 1.446, -0.5503, 1.446, -0.5497, 1.382, -0.5127, 1.382, -0.5131, 1.413, -0.5501, 1.413, -0.5489, 1.354, -0.512, 1.355, -0.5127, 1.382, -0.5497, 1.382, -0.548, 1.33, -0.511, 1.331, -0.512, 1.355, -0.5489, 1.354, 0.4667, 0.09997, 0.4673, 0.1477, 0.4471, 0.1543, 0.4463, 0.1066, 0.4894, 0.09539, 0.4897, 0.1432, 0.4673, 0.1477, 0.4667, 0.09997, 0.5135, 0.09306, 0.5136, 0.1409, 0.4897, 0.1432, 0.4894, 0.09539, 0.538, 0.09306, 0.5379, 0.1409, 0.5136, 0.1409, 0.5135, 0.09306, 0.5621, 0.09539, 0.5617, 0.1432, 0.5379, 0.1409, 0.538, 0.09306, 0.5847, 0.09997, 0.5842, 0.1477, 0.5617, 0.1432, 0.5621, 0.09539, 0.6051, 0.1066, 0.6044, 0.1543, 0.5842, 0.1477, 0.5847, 0.09997, 0.4532, 1.517, 0.4902, 1.516, 0.4912, 1.54, 0.4543, 1.541, 0.4523, 1.49, 0.4893, 1.489, 0.4902, 1.516, 0.4532, 1.517, 0.4518, 1.459, 0.4887, 1.458, 0.4893, 1.489, 0.4523, 1.49, 0.4515, 1.426, 0.4884, 1.426, 0.4887, 1.458, 0.4518, 1.459, 0.4515, 1.392, 0.4884, 1.392, 0.4884, 1.426, 0.4515, 1.426, 0.4518, 1.359, 0.4887, 1.36, 0.4884, 1.392, 0.4515, 1.392, 0.4523, 1.328, 0.4893, 1.329, 0.4887, 1.36, 0.4518, 1.359, 0.4532, 1.3, 0.4902, 1.301, 0.4893, 1.329, 0.4523, 1.328, 0.4543, 1.277, 0.4912, 1.278, 0.4902, 1.301, 0.4532, 1.3, 0.339, 1.341, 0.3041, 1.344, 0.3089, 1.32, 0.3438, 1.317, 0.3354, 1.369, 0.3006, 1.372, 0.3041, 1.344, 0.339, 1.341, 0.3332, 1.401, 0.2984, 1.402, 0.3006, 1.372, 0.3354, 1.369, 0.3325, 1.434, 0.2977, 1.435, 0.2984, 1.402, 0.3332, 1.401, 0.3332, 1.467, 0.2984, 1.468, 0.2977, 1.435, 0.3325, 1.434, 0.3354, 1.5, 0.3006, 1.501, 0.2984, 1.468, 0.3332, 1.467, 0.339, 1.531, 0.3041, 1.531, 0.3006, 1.501, 0.3354, 1.5, 0.3089, 1.559, 0.2747, 1.573, 0.2694, 1.542, 0.3041, 1.531, 0.3147, 1.582, 0.2812, 1.599, 0.2747, 1.573, 0.3089, 1.559, -0.5127, 1.511, -0.4808, 1.517, -0.48, 1.551, -0.512, 1.542, -0.5131, 1.479, -0.4813, 1.48, -0.4808, 1.517, -0.5127, 1.511, -0.5133, 1.446, -0.4815, 1.443, -0.4813, 1.48, -0.5131, 1.479, -0.5131, 1.413, -0.4813, 1.407, -0.4815, 1.443, -0.5133, 1.446, -0.5127, 1.382, -0.4808, 1.373, -0.4813, 1.407, -0.5131, 1.413, -0.512, 1.355, -0.48, 1.342, -0.4808, 1.373, -0.5127, 1.382, -0.511, 1.331, -0.479, 1.316, -0.48, 1.342, -0.512, 1.355, 0.4673, 0.1477, 0.4606, 0.1834, 0.4381, 0.1908, 0.4471, 0.1543, 0.4897, 0.1432, 0.4856, 0.1784, 0.4606, 0.1834, 0.4673, 0.1477, 0.5136, 0.1409, 0.5122, 0.1758, 0.4856, 0.1784, 0.4897, 0.1432, 0.5379, 0.1409, 0.5393, 0.1758, 0.5122, 0.1758, 0.5136, 0.1409, 0.5617, 0.1432, 0.5658, 0.1784, 0.5393, 0.1758, 0.5379, 0.1409, 0.5842, 0.1477, 0.5909, 0.1834, 0.5658, 0.1784, 0.5617, 0.1432, 0.6044, 0.1543, 0.6134, 0.1908, 0.5909, 0.1834, 0.5842, 0.1477, 0.4902, 1.516, 0.5221, 1.529, 0.5233, 1.555, 0.4912, 1.54, 0.4893, 1.489, 0.5212, 1.498, 0.5221, 1.529, 0.4902, 1.516, 0.4887, 1.458, 0.5206, 1.464, 0.5212, 1.498, 0.4893, 1.489, 0.4884, 1.426, 0.5202, 1.427, 0.5206, 1.464, 0.4887, 1.458, 0.4884, 1.392, 0.5202, 1.39, 0.5202, 1.427, 0.4884, 1.426, 0.4887, 1.36, 0.5206, 1.354, 0.5202, 1.39, 0.4884, 1.392, 0.4893, 1.329, 0.5212, 1.32, 0.5206, 1.354, 0.4887, 1.36, 0.4902, 1.301, 0.5221, 1.289, 0.5212, 1.32, 0.4893, 1.329, 0.4912, 1.278, 0.5233, 1.263, 0.5221, 1.289, 0.4902, 1.301, 0.3041, 1.344, 0.2694, 1.333, 0.2747, 1.307, 0.3089, 1.32, 0.3006, 1.372, 0.2654, 1.364, 0.2694, 1.333, 0.3041, 1.344, 0.2984, 1.402, 0.263, 1.398, 0.2654, 1.364, 0.3006, 1.372, 0.2977, 1.435, 0.2621, 1.435, 0.263, 1.398, 0.2984, 1.402, 0.2984, 1.468, 0.263, 1.472, 0.2621, 1.435, 0.2977, 1.435, 0.3006, 1.501, 0.2654, 1.508, 0.263, 1.472, 0.2984, 1.468, 0.3041, 1.531, 0.2694, 1.542, 0.2654, 1.508, 0.3006, 1.501, 0.2747, 1.573, 0.2362, 1.597, 0.2299, 1.56, 0.2694, 1.542, 0.2812, 1.599, 0.2439, 1.627, 0.2362, 1.597, 0.2747, 1.573, -0.4808, 1.517, -0.4479, 1.527, -0.4469, 1.567, -0.48, 1.551, -0.4813, 1.48, -0.4485, 1.484, -0.4479, 1.527, -0.4808, 1.517, -0.4815, 1.443, -0.4487, 1.44, -0.4485, 1.484, -0.4813, 1.48, -0.4813, 1.407, -0.4485, 1.396, -0.4487, 1.44, -0.4815, 1.443, -0.4808, 1.373, -0.4479, 1.356, -0.4485, 1.396, -0.4813, 1.407, -0.48, 1.342, -0.4469, 1.319, -0.4479, 1.356, -0.4808, 1.373, 0.9434, 1.732, 0.936, 1.766, 0.9063, 1.75, 0.9184, 1.718, 0.97, 1.74, 0.9675, 1.775, 0.936, 1.766, 0.9434, 1.732, 0.9971, 1.74, 0.9997, 1.775, 0.9675, 1.775, 0.97, 1.74, 1.024, 1.732, 1.031, 1.766, 0.9997, 1.775, 0.9971, 1.74, 1.049, 1.718, 1.061, 1.75, 1.031, 1.766, 1.024, 1.732, 1.071, 1.698, 1.088, 1.725, 1.061, 1.75, 1.049, 1.718, 1.09, 1.671, 1.11, 1.694, 1.088, 1.725, 1.071, 1.698, 1.105, 1.641, 1.128, 1.657, 1.11, 1.694, 1.09, 1.671, 1.116, 1.606, 1.141, 1.617, 1.128, 1.657, 1.105, 1.641, 0.5212, 1.498, 0.5542, 1.515, 0.5554, 1.551, 0.5221, 1.529, 0.5206, 1.464, 0.5535, 1.474, 0.5542, 1.515, 0.5212, 1.498, 0.5202, 1.427, 0.5531, 1.431, 0.5535, 1.474, 0.5206, 1.464, 0.5202, 1.39, 0.5531, 1.387, 0.5531, 1.431, 0.5202, 1.427, 0.5206, 1.354, 0.5535, 1.344, 0.5531, 1.387, 0.5202, 1.39, 0.5212, 1.32, 0.5542, 1.303, 0.5535, 1.344, 0.5206, 1.354, 0.5221, 1.289, 0.5554, 1.267, 0.5542, 1.303, 0.5212, 1.32, 0.2747, 1.307, 0.2362, 1.281, 0.2439, 1.256, 0.2812, 1.286, 0.2694, 1.333, 0.2299, 1.312, 0.2362, 1.281, 0.2747, 1.307, 0.2654, 1.364, 0.2252, 1.349, 0.2299, 1.312, 0.2694, 1.333, 0.263, 1.398, 0.2223, 1.39, 0.2252, 1.349, 0.2654, 1.364, 0.2621, 1.435, 0.2213, 1.433, 0.2223, 1.39, 0.263, 1.398, 0.263, 1.472, 0.2223, 1.477, 0.2213, 1.433, 0.2621, 1.435, 0.2654, 1.508, 0.2252, 1.52, 0.2223, 1.477, 0.263, 1.472, 0.2694, 1.542, 0.2299, 1.56, 0.2252, 1.52, 0.2654, 1.508, 0.2362, 1.597, 0.1999, 1.626, 0.1923, 1.582, 0.2299, 1.56, 0.8203, 1.53, 0.7887, 1.526, 0.7962, 1.474, 0.8266, 1.487, 0.8203, 1.574, 0.7887, 1.578, 0.7887, 1.526, 0.8203, 1.53, 0.8266, 1.617, 0.7962, 1.63, 0.7887, 1.578, 0.8203, 1.574, 0.8389, 1.657, 0.8109, 1.678, 0.7962, 1.63, 0.8266, 1.617, 0.8568, 1.694, 0.8322, 1.722, 0.8109, 1.678, 0.8389, 1.657, 0.8795, 1.725, 0.8594, 1.759, 0.8322, 1.722, 0.8568, 1.694, 0.9063, 1.75, 0.8913, 1.788, 0.8594, 1.759, 0.8795, 1.725, 0.936, 1.766, 0.9268, 1.808, 0.8913, 1.788, 0.9063, 1.75, 0.9675, 1.775, 0.9645, 1.818, 0.9268, 1.808, 0.936, 1.766, 0.9997, 1.775, 1.003, 1.818, 0.9645, 1.818, 0.9675, 1.775, 1.031, 1.766, 1.041, 1.808, 1.003, 1.818, 0.9997, 1.775, 1.061, 1.75, 1.076, 1.788, 1.041, 1.808, 1.031, 1.766, 1.088, 1.725, 1.108, 1.759, 1.076, 1.788, 1.061, 1.75, 1.11, 1.694, 1.135, 1.722, 1.108, 1.759, 1.088, 1.725, 1.128, 1.657, 1.156, 1.678, 1.135, 1.722, 1.11, 1.694, 1.141, 1.617, 1.171, 1.63, 1.156, 1.678, 1.128, 1.657, 1.147, 1.574, 1.179, 1.578, 1.171, 1.63, 1.141, 1.617, 1.147, 1.53, 1.179, 1.526, 1.179, 1.578, 1.147, 1.574, 1.141, 1.487, 1.171, 1.474, 1.179, 1.526, 1.147, 1.53, 1.128, 1.446, 1.156, 1.426, 1.171, 1.474, 1.141, 1.487, 1.11, 1.409, 1.135, 1.382, 1.156, 1.426, 1.128, 1.446, 1.088, 1.378, 1.108, 1.345, 1.135, 1.382, 1.11, 1.409, 1.061, 1.354, 1.076, 1.316, 1.108, 1.345, 1.088, 1.378, 1.031, 1.337, 1.041, 1.296, 1.076, 1.316, 1.061, 1.354, 0.9997, 1.328, 1.003, 1.285, 1.041, 1.296, 1.031, 1.337, 0.2252, 1.349, 0.1867, 1.33, 0.1923, 1.286, 0.2299, 1.312, 0.2223, 1.39, 0.1833, 1.379, 0.1867, 1.33, 0.2252, 1.349, 0.2213, 1.433, 0.1821, 1.43, 0.1833, 1.379, 0.2223, 1.39, 0.2223, 1.477, 0.1833, 1.483, 0.1821, 1.43, 0.2213, 1.433, 0.2252, 1.52, 0.1867, 1.534, 0.1833, 1.483, 0.2223, 1.477, 0.2299, 1.56, 0.1923, 1.582, 0.1867, 1.534, 0.2252, 1.52, 0.7962, 1.474, 0.7654, 1.459, 0.7817, 1.399, 0.8109, 1.426, 0.7887, 1.526, 0.7554, 1.522, 0.7654, 1.459, 0.7962, 1.474, 0.7887, 1.578, 0.7489, 1.583, 0.7554, 1.522, 0.7887, 1.526, 0.7962, 1.63, 0.7537, 1.638, 0.7489, 1.583, 0.7887, 1.578, 0.8109, 1.678, 0.7701, 1.698, 0.7537, 1.638, 0.7962, 1.63, 0.8322, 1.722, 0.7979, 1.751, 0.7701, 1.698, 0.8109, 1.678, 0.8594, 1.759, 0.8341, 1.795, 0.7979, 1.751, 0.8322, 1.722, 0.8913, 1.788, 0.8735, 1.832, 0.8341, 1.795, 0.8594, 1.759, 0.9268, 1.808, 0.9168, 1.856, 0.8735, 1.832, 0.8913, 1.788, 0.9645, 1.818, 0.9629, 1.869, 0.9168, 1.856, 0.9268, 1.808, 1.003, 1.818, 1.011, 1.867, 0.9629, 1.869, 0.9645, 1.818, 1.041, 1.808, 1.052, 1.858, 1.011, 1.867, 1.003, 1.818, 1.076, 1.788, 1.093, 1.833, 1.052, 1.858, 1.041, 1.808, 1.108, 1.759, 1.134, 1.794, 1.093, 1.833, 1.076, 1.788, 1.135, 1.722, 1.165, 1.754, 1.134, 1.794, 1.108, 1.759, 1.156, 1.678, 1.19, 1.702, 1.165, 1.754, 1.135, 1.722, 1.171, 1.63, 1.207, 1.639, 1.19, 1.702, 1.156, 1.678, 1.179, 1.578, 1.215, 1.58, 1.207, 1.639, 1.171, 1.63, 1.179, 1.526, 1.217, 1.522, 1.215, 1.58, 1.179, 1.578, 1.171, 1.474, 1.207, 1.458, 1.217, 1.522, 1.179, 1.526, 1.156, 1.426, 1.186, 1.398, 1.207, 1.458, 1.171, 1.474, 1.135, 1.382, 1.161, 1.348, 1.186, 1.398, 1.156, 1.426, 1.108, 1.345, 1.131, 1.306, 1.161, 1.348, 1.135, 1.382, 1.076, 1.316, 1.093, 1.272, 1.131, 1.306, 1.108, 1.345, 1.041, 1.296, 1.05, 1.251, 1.093, 1.272, 1.076, 1.316, 1.003, 1.285, 1.006, 1.237, 1.05, 1.251, 1.041, 1.296, 0.9645, 1.285, 0.9612, 1.233, 1.006, 1.237, 1.003, 1.285, 0.9268, 1.296, 0.9156, 1.251, 0.9612, 1.233, 0.9645, 1.285, 0.1821, 1.43, 0.1453, 1.43, 0.1464, 1.368, 0.1833, 1.379, 0.8594, 1.345, 0.8355, 1.309, 0.8738, 1.276, 0.8913, 1.316, 0.8323, 1.382, 0.8046, 1.351, 0.8355, 1.309, 0.8594, 1.345, 0.8109, 1.426, 0.7817, 1.399, 0.8046, 1.351, 0.8323, 1.382, 0.7654, 1.459, 0.7258, 1.443, 0.7465, 1.375, 0.7817, 1.399, 0.7554, 1.522, 0.7183, 1.501, 0.7258, 1.443, 0.7654, 1.459, 0.7489, 1.583, 0.7183, 1.575, 0.7183, 1.501, 0.7554, 1.522, 0.7537, 1.638, 0.7188, 1.654, 0.7183, 1.575, 0.7489, 1.583, 0.7701, 1.698, 0.7395, 1.722, 0.7188, 1.654, 0.7537, 1.638, 0.7979, 1.751, 0.7621, 1.787, 0.7395, 1.722, 0.7701, 1.698, 0.8341, 1.795, 0.8003, 1.839, 0.7621, 1.787, 0.7979, 1.751, 0.8735, 1.832, 0.8482, 1.891, 0.8003, 1.839, 0.8341, 1.795, 0.9168, 1.856, 0.8982, 1.92, 0.8482, 1.891, 0.8735, 1.832, 0.9629, 1.869, 0.9493, 1.932, 0.8982, 1.92, 0.9168, 1.856, 1.011, 1.867, 1.003, 1.932, 0.9493, 1.932, 0.9629, 1.869, 1.052, 1.858, 1.057, 1.916, 1.003, 1.932, 1.011, 1.867, 1.093, 1.833, 1.107, 1.887, 1.057, 1.916, 1.052, 1.858, 1.134, 1.794, 1.153, 1.843, 1.107, 1.887, 1.093, 1.833, 1.165, 1.754, 1.191, 1.79, 1.153, 1.843, 1.134, 1.794, 1.19, 1.702, 1.226, 1.754, 1.191, 1.79, 1.165, 1.754, 1.207, 1.639, 1.246, 1.686, 1.226, 1.754, 1.19, 1.702, 1.215, 1.58, 1.258, 1.602, 1.246, 1.686, 1.207, 1.639, 1.217, 1.522, 1.258, 1.528, 1.258, 1.602, 1.215, 1.58, 1.207, 1.458, 1.248, 1.443, 1.258, 1.528, 1.217, 1.522, 1.186, 1.398, 1.235, 1.353, 1.248, 1.443, 1.207, 1.458, 1.161, 1.348, 1.197, 1.303, 1.235, 1.353, 1.186, 1.398, 1.131, 1.306, 1.14, 1.265, 1.197, 1.303, 1.161, 1.348, 1.093, 1.272, 1.102, 1.215, 1.14, 1.265, 1.131, 1.306, 1.05, 1.251, 1.071, 1.177, 1.102, 1.215, 1.093, 1.272, 1.006, 1.237, 1.019, 1.161, 1.071, 1.177, 1.05, 1.251, 0.9612, 1.233, 0.9568, 1.177, 1.019, 1.161, 1.006, 1.237, 0.9156, 1.251, 0.9135, 1.166, 0.9568, 1.177, 0.9612, 1.233, 0.8738, 1.276, 0.8636, 1.195, 0.9135, 1.166, 0.9156, 1.251, 0.8355, 1.309, 0.8088, 1.261, 0.8636, 1.195, 0.8738, 1.276, 0.8046, 1.351, 0.7706, 1.313, 0.8088, 1.261, 0.8355, 1.309, 0.7817, 1.399, 0.7465, 1.375, 0.7706, 1.313, 0.8046, 1.351])
me_cylinder.materials.append(mat_satchelleather)
me_cylinder.use_remesh_preserve_volume = False
me_cylinder.use_remesh_preserve_attributes = False
me_cylinder.use_mirror_vertex_groups = False
me_cylinder.update()
me_cylinder_001 = bpy.data.meshes.new('Cylinder.001')
me_cylinder_001.from_pydata([(-0.05353, 0.2691, 0.1798), (-0.105, 0.2535, 0.1798), (-0.1524, 0.2281, 0.1798), (-0.194, 0.194, 0.1798), (-0.2281, 0.1524, 0.1798), (-0.2535, 0.105, 0.1798), (-0.2691, 0.05353, 0.1798), (-0.2744, 4.789e-07, 0.1798), (-0.2691, -0.05353, 0.1798), (-0.2535, -0.105, 0.1798), (-0.2281, -0.1524, 0.1798), (-0.194, -0.194, 0.1798), (-0.1524, -0.2281, 0.1798), (-0.105, -0.2535, 0.1798), (-0.05353, -0.2691, 0.1798), (-1.038e-08, -0.2744, 0.1798), (0.05353, -0.2691, 0.1798), (0.105, -0.2535, 0.1798), (0.1524, -0.2281, 0.1798), (0.194, -0.194, 0.1798), (0.2281, -0.1524, 0.1798), (0.2535, -0.105, 0.1798), (0.2691, -0.05353, 0.1798), (0.2744, 2.347e-07, 0.1798), (0.2691, 0.05353, 0.1798), (0.2535, 0.105, 0.1798), (0.2281, 0.1524, 0.1798), (0.194, 0.194, 0.1798), (0.1524, 0.2281, 0.1798), (0.105, 0.2535, 0.1798), (0.05353, 0.2691, 0.1798), (7.902e-08, 0.2744, 0.1798), (7.572e-08, 0.2374, 0.2712), (0.04632, 0.2329, 0.2712), (0.09086, 0.2194, 0.2712), (0.1319, 0.1974, 0.2712), (0.1679, 0.1679, 0.2712), (0.1974, 0.1319, 0.2712), (0.2194, 0.09086, 0.2712), (0.2329, 0.04632, 0.2712), (0.2374, 2.354e-07, 0.2712), (0.2329, -0.04632, 0.2712), (0.2194, -0.09086, 0.2712), (0.1974, -0.1319, 0.2712), (0.1679, -0.1679, 0.2712), (0.1319, -0.1974, 0.2712), (0.09086, -0.2194, 0.2712), (0.04632, -0.2329, 0.2712), (-1.646e-09, -0.2374, 0.2712), (-0.04632, -0.2329, 0.2712), (-0.09086, -0.2194, 0.2712), (-0.1319, -0.1974, 0.2712), (-0.1679, -0.1679, 0.2712), (-0.1974, -0.1319, 0.2712), (-0.2194, -0.09086, 0.2712), (-0.2329, -0.04632, 0.2712), (-0.2374, 4.468e-07, 0.2712), (-0.2329, 0.04632, 0.2712), (-0.2194, 0.09086, 0.2712), (-0.1974, 0.1319, 0.2712), (-0.1679, 0.1679, 0.2712), (-0.1319, 0.1974, 0.2712), (-0.09086, 0.2194, 0.2712), (-0.04632, 0.2329, 0.2712), (7.98e-08, 0.2352, 0.3413), (0.04588, 0.2306, 0.3413), (0.08999, 0.2173, 0.3413), (0.1307, 0.1955, 0.3413), (0.1663, 0.1663, 0.3413), (0.1955, 0.1307, 0.3413), (0.2173, 0.08999, 0.3413), (0.2306, 0.04588, 0.3413), (0.2352, 2.369e-07, 0.3413), (0.2306, -0.04588, 0.3413), (0.2173, -0.08999, 0.3413), (0.1955, -0.1307, 0.3413), (0.1663, -0.1663, 0.3413), (0.1307, -0.1955, 0.3413), (0.08999, -0.2173, 0.3413), (0.04588, -0.2306, 0.3413), (3.173e-09, -0.2352, 0.3413), (-0.04588, -0.2306, 0.3413), (-0.08999, -0.2173, 0.3413), (-0.1307, -0.1955, 0.3413), (-0.1663, -0.1663, 0.3413), (-0.1955, -0.1307, 0.3413), (-0.2173, -0.08999, 0.3413), (-0.2306, -0.04588, 0.3413), (-0.2352, 4.462e-07, 0.3413), (-0.2306, 0.04588, 0.3413), (-0.2173, 0.08999, 0.3413), (-0.1955, 0.1307, 0.3413), (-0.1663, 0.1663, 0.3413), (-0.1307, 0.1955, 0.3413), (-0.08999, 0.2173, 0.3413), (-0.04588, 0.2306, 0.3413), (7.331e-08, 0.2622, 0.4034), (0.05114, 0.2571, 0.4034), (0.1003, 0.2422, 0.4034), (0.1456, 0.218, 0.4034), (0.1854, 0.1854, 0.4034), (0.218, 0.1456, 0.4034), (0.2422, 0.1003, 0.4034), (0.2571, 0.05114, 0.4034), (0.2622, 2.295e-07, 0.4034), (0.2571, -0.05114, 0.4034), (0.2422, -0.1003, 0.4034), (0.218, -0.1456, 0.4034), (0.1854, -0.1854, 0.4034), (0.1456, -0.218, 0.4034), (0.1003, -0.2422, 0.4034), (0.05114, -0.2571, 0.4034), (-1.211e-08, -0.2622, 0.4034), (-0.05114, -0.2571, 0.4034), (-0.1003, -0.2422, 0.4034), (-0.1456, -0.218, 0.4034), (-0.1854, -0.1854, 0.4034), (-0.218, -0.1456, 0.4034), (-0.2422, -0.1003, 0.4034), (-0.2571, -0.05114, 0.4034), (-0.2622, 4.628e-07, 0.4034), (-0.2571, 0.05114, 0.4034), (-0.2422, 0.1003, 0.4034), (-0.218, 0.1456, 0.4034), (-0.1854, 0.1854, 0.4034), (-0.1456, 0.218, 0.4034), (-0.1003, 0.2422, 0.4034), (-0.05114, 0.2571, 0.4034)], [], [(63, 95, 64, 32), (31, 32, 33, 30), (30, 33, 34, 29), (29, 34, 35, 28), (28, 35, 36, 27), (27, 36, 37, 26), (26, 37, 38, 25), (25, 38, 39, 24), (24, 39, 40, 23), (23, 40, 41, 22), (22, 41, 42, 21), (21, 42, 43, 20), (20, 43, 44, 19), (19, 44, 45, 18), (18, 45, 46, 17), (17, 46, 47, 16), (16, 47, 48, 15), (15, 48, 49, 14), (14, 49, 50, 13), (13, 50, 51, 12), (12, 51, 52, 11), (11, 52, 53, 10), (10, 53, 54, 9), (9, 54, 55, 8), (8, 55, 56, 7), (7, 56, 57, 6), (6, 57, 58, 5), (5, 58, 59, 4), (4, 59, 60, 3), (3, 60, 61, 2), (2, 61, 62, 1), (1, 62, 63, 0), (0, 63, 32, 31), (62, 94, 95, 63), (61, 93, 94, 62), (60, 92, 93, 61), (59, 91, 92, 60), (58, 90, 91, 59), (57, 89, 90, 58), (56, 88, 89, 57), (55, 87, 88, 56), (54, 86, 87, 55), (53, 85, 86, 54), (52, 84, 85, 53), (51, 83, 84, 52), (50, 82, 83, 51), (49, 81, 82, 50), (48, 80, 81, 49), (47, 79, 80, 48), (46, 78, 79, 47), (45, 77, 78, 46), (44, 76, 77, 45), (43, 75, 76, 44), (42, 74, 75, 43), (41, 73, 74, 42), (40, 72, 73, 41), (39, 71, 72, 40), (38, 70, 71, 39), (37, 69, 70, 38), (36, 68, 69, 37), (35, 67, 68, 36), (34, 66, 67, 35), (33, 65, 66, 34), (32, 64, 65, 33), (95, 127, 96, 64), (94, 126, 127, 95), (93, 125, 126, 94), (92, 124, 125, 93), (91, 123, 124, 92), (90, 122, 123, 91), (89, 121, 122, 90), (88, 120, 121, 89), (87, 119, 120, 88), (86, 118, 119, 87), (85, 117, 118, 86), (84, 116, 117, 85), (83, 115, 116, 84), (82, 114, 115, 83), (81, 113, 114, 82), (80, 112, 113, 81), (79, 111, 112, 80), (78, 110, 111, 79), (77, 109, 110, 78), (76, 108, 109, 77), (75, 107, 108, 76), (74, 106, 107, 75), (73, 105, 106, 74), (72, 104, 105, 73), (71, 103, 104, 72), (70, 102, 103, 71), (69, 101, 102, 70), (68, 100, 101, 69), (67, 99, 100, 68), (66, 98, 99, 67), (65, 97, 98, 66), (64, 96, 97, 65)])
_uv = me_cylinder_001.uv_layers.new(name='UVMap')
_uv.uv.foreach_set('vector', [0.8149, 0.1127, 0.9161, 0.1154, 0.9125, 0.155, 0.8113, 0.1527, 0.6771, 0.1234, 0.8113, 0.1527, 0.8083, 0.1998, 0.6736, 0.1778, 0.6736, 0.1778, 0.8083, 0.1998, 0.8061, 0.2521, 0.6711, 0.2383, 0.6711, 0.2383, 0.8061, 0.2521, 0.8047, 0.3077, 0.6695, 0.3025, 0.6695, 0.3025, 0.8047, 0.3077, 0.8043, 0.3643, 0.669, 0.368, 0.669, 0.368, 0.8043, 0.3643, 0.8047, 0.4199, 0.6695, 0.4322, 0.6695, 0.4322, 0.8047, 0.4199, 0.8061, 0.4723, 0.6711, 0.4927, 0.6711, 0.4927, 0.8061, 0.4723, 0.8083, 0.5194, 0.6736, 0.5471, 0.03552, 0.07714, 0.1717, 0.1119, 0.1598, 0.1519, 0.02187, 0.1234, 0.02187, 0.1234, 0.1598, 0.1519, 0.1506, 0.1991, 0.01115, 0.1779, 0.01115, 0.1779, 0.1506, 0.1991, 0.1442, 0.2514, 0.003765, 0.2384, 0.003765, 0.2384, 0.1442, 0.2514, 0.1409, 0.307, 7.53e-08, 0.3026, 7.53e-08, 0.3026, 0.1409, 0.307, 0.1409, 0.3636, 0.0, 0.368, 0.0, 0.368, 0.1409, 0.3636, 0.1442, 0.4192, 0.003765, 0.4322, 0.003765, 0.4322, 0.1442, 0.4192, 0.1506, 0.4715, 0.01115, 0.4927, 0.01115, 0.4927, 0.1506, 0.4715, 0.1598, 0.5186, 0.02187, 0.5472, 0.02187, 0.5472, 0.1598, 0.5186, 0.1717, 0.5587, 0.03552, 0.5935, 0.3426, 0.1138, 0.4773, 0.1416, 0.4751, 0.1887, 0.3401, 0.1683, 0.3401, 0.1683, 0.4751, 0.1887, 0.4737, 0.241, 0.3385, 0.2288, 0.3385, 0.2288, 0.4737, 0.241, 0.4732, 0.2966, 0.338, 0.293, 0.338, 0.293, 0.4732, 0.2966, 0.4737, 0.3533, 0.3385, 0.3585, 0.3385, 0.3585, 0.4737, 0.3533, 0.4751, 0.4088, 0.3401, 0.4227, 0.3401, 0.4227, 0.4751, 0.4088, 0.4773, 0.4612, 0.3426, 0.4831, 0.3426, 0.4831, 0.4773, 0.4612, 0.4803, 0.5083, 0.3461, 0.5375, 0.3461, 0.5375, 0.4803, 0.5083, 0.4839, 0.5483, 0.3503, 0.5838, 0.6674, 0.8965, 0.553, 0.868, 0.5422, 0.8209, 0.6549, 0.8421, 0.6549, 0.8421, 0.5422, 0.8209, 0.5348, 0.7686, 0.6464, 0.7816, 0.6464, 0.7816, 0.5348, 0.7686, 0.531, 0.713, 0.642, 0.7174, 0.642, 0.7174, 0.531, 0.713, 0.531, 0.6564, 0.642, 0.652, 0.642, 0.652, 0.531, 0.6564, 0.5348, 0.6008, 0.6464, 0.5877, 0.6464, 0.5877, 0.5348, 0.6008, 0.5422, 0.5484, 0.6549, 0.5273, 0.6549, 0.5273, 0.5422, 0.5484, 0.553, 0.5013, 0.6674, 0.4728, 0.6813, 0.07714, 0.8149, 0.1127, 0.8113, 0.1527, 0.6771, 0.1234, 0.5422, 0.5484, 0.4461, 0.5498, 0.4567, 0.5031, 0.553, 0.5013, 0.5348, 0.6008, 0.4387, 0.6016, 0.4461, 0.5498, 0.5422, 0.5484, 0.531, 0.6564, 0.435, 0.6566, 0.4387, 0.6016, 0.5348, 0.6008, 0.531, 0.713, 0.435, 0.7127, 0.435, 0.6566, 0.531, 0.6564, 0.5348, 0.7686, 0.4387, 0.7678, 0.435, 0.7127, 0.531, 0.713, 0.5422, 0.8209, 0.4461, 0.8196, 0.4387, 0.7678, 0.5348, 0.7686, 0.553, 0.868, 0.4567, 0.8663, 0.4461, 0.8196, 0.5422, 0.8209, 0.4803, 0.5083, 0.5815, 0.5059, 0.5851, 0.5456, 0.4839, 0.5483, 0.4773, 0.4612, 0.5785, 0.4593, 0.5815, 0.5059, 0.4803, 0.5083, 0.4751, 0.4088, 0.5763, 0.4074, 0.5785, 0.4593, 0.4773, 0.4612, 0.4737, 0.3533, 0.575, 0.3524, 0.5763, 0.4074, 0.4751, 0.4088, 0.4732, 0.2966, 0.5745, 0.2963, 0.575, 0.3524, 0.4737, 0.3533, 0.4737, 0.241, 0.575, 0.2413, 0.5745, 0.2963, 0.4732, 0.2966, 0.4751, 0.1887, 0.5763, 0.1894, 0.575, 0.2413, 0.4737, 0.241, 0.4773, 0.1416, 0.5785, 0.1427, 0.5763, 0.1894, 0.4751, 0.1887, 0.4803, 0.1015, 0.5815, 0.103, 0.5785, 0.1427, 0.4773, 0.1416, 0.1506, 0.4715, 0.2494, 0.4702, 0.2586, 0.5169, 0.1598, 0.5186, 0.1442, 0.4192, 0.2431, 0.4184, 0.2494, 0.4702, 0.1506, 0.4715, 0.1409, 0.3636, 0.2399, 0.3634, 0.2431, 0.4184, 0.1442, 0.4192, 0.1409, 0.307, 0.2399, 0.3072, 0.2399, 0.3634, 0.1409, 0.3636, 0.1442, 0.2514, 0.2431, 0.2522, 0.2399, 0.3072, 0.1409, 0.307, 0.1506, 0.1991, 0.2494, 0.2004, 0.2431, 0.2522, 0.1442, 0.2514, 0.1598, 0.1519, 0.2586, 0.1537, 0.2494, 0.2004, 0.1506, 0.1991, 0.8083, 0.5194, 0.9095, 0.5182, 0.9125, 0.5579, 0.8113, 0.5595, 0.8061, 0.4723, 0.9073, 0.4715, 0.9095, 0.5182, 0.8083, 0.5194, 0.8047, 0.4199, 0.906, 0.4197, 0.9073, 0.4715, 0.8061, 0.4723, 0.8043, 0.3643, 0.9055, 0.3647, 0.906, 0.4197, 0.8047, 0.4199, 0.8047, 0.3077, 0.906, 0.3085, 0.9055, 0.3647, 0.8043, 0.3643, 0.8061, 0.2521, 0.9073, 0.2535, 0.906, 0.3085, 0.8047, 0.3077, 0.8083, 0.1998, 0.9095, 0.2017, 0.9073, 0.2535, 0.8061, 0.2521, 0.8113, 0.1527, 0.9125, 0.155, 0.9095, 0.2017, 0.8083, 0.1998, 0.4567, 0.5031, 0.3622, 0.4823, 0.3774, 0.438, 0.4703, 0.4634, 0.4461, 0.5498, 0.3503, 0.5343, 0.3622, 0.4823, 0.4567, 0.5031, 0.4387, 0.6016, 0.3421, 0.5921, 0.3503, 0.5343, 0.4461, 0.5498, 0.435, 0.6566, 0.338, 0.6534, 0.3421, 0.5921, 0.4387, 0.6016, 0.435, 0.7127, 0.338, 0.716, 0.338, 0.6534, 0.435, 0.6566, 0.4387, 0.7678, 0.3421, 0.7773, 0.338, 0.716, 0.435, 0.7127, 0.4461, 0.8196, 0.3503, 0.8351, 0.3421, 0.7773, 0.4387, 0.7678, 0.4567, 0.8663, 0.3622, 0.8871, 0.3503, 0.8351, 0.4461, 0.8196, 0.4703, 0.906, 0.3774, 0.9314, 0.3622, 0.8871, 0.4567, 0.8663, 0.5785, 0.4593, 0.6657, 0.4743, 0.669, 0.5262, 0.5815, 0.5059, 0.5763, 0.4074, 0.6632, 0.4165, 0.6657, 0.4743, 0.5785, 0.4593, 0.575, 0.3524, 0.6617, 0.3551, 0.6632, 0.4165, 0.5763, 0.4074, 0.5745, 0.2963, 0.6612, 0.2926, 0.6617, 0.3551, 0.575, 0.3524, 0.575, 0.2413, 0.6617, 0.2312, 0.6612, 0.2926, 0.5745, 0.2963, 0.5763, 0.1894, 0.6632, 0.1734, 0.6617, 0.2312, 0.575, 0.2413, 0.5785, 0.1427, 0.6657, 0.1214, 0.6632, 0.1734, 0.5763, 0.1894, 0.5815, 0.103, 0.669, 0.07714, 0.6657, 0.1214, 0.5785, 0.1427, 0.2494, 0.4702, 0.3277, 0.4857, 0.338, 0.5377, 0.2586, 0.5169, 0.2431, 0.4184, 0.3207, 0.4279, 0.3277, 0.4857, 0.2494, 0.4702, 0.2399, 0.3634, 0.3171, 0.3666, 0.3207, 0.4279, 0.2431, 0.4184, 0.2399, 0.3072, 0.3171, 0.304, 0.3171, 0.3666, 0.2399, 0.3634, 0.2431, 0.2522, 0.3207, 0.2427, 0.3171, 0.304, 0.2399, 0.3072, 0.2494, 0.2004, 0.3277, 0.1849, 0.3207, 0.2427, 0.2431, 0.2522, 0.2586, 0.1537, 0.338, 0.1329, 0.3277, 0.1849, 0.2494, 0.2004, 0.9095, 0.5182, 0.9967, 0.5396, 1.0, 0.5838, 0.9125, 0.5579, 0.9073, 0.4715, 0.9943, 0.4875, 0.9967, 0.5396, 0.9095, 0.5182, 0.906, 0.4197, 0.9928, 0.4297, 0.9943, 0.4875, 0.9073, 0.4715, 0.9055, 0.3647, 0.9922, 0.3684, 0.9928, 0.4297, 0.906, 0.4197, 0.906, 0.3085, 0.9928, 0.3058, 0.9922, 0.3684, 0.9055, 0.3647, 0.9073, 0.2535, 0.9943, 0.2445, 0.9928, 0.3058, 0.906, 0.3085, 0.9095, 0.2017, 0.9967, 0.1867, 0.9943, 0.2445, 0.9073, 0.2535, 0.9125, 0.155, 1.0, 0.1347, 0.9967, 0.1867, 0.9095, 0.2017])
me_cylinder_001.materials.append(mat_tie)
me_cylinder_001.use_remesh_preserve_volume = False
me_cylinder_001.use_remesh_preserve_attributes = False
me_cylinder_001.use_mirror_vertex_groups = False
me_cylinder_001.update()

# ---- objects
ob_cylinder = bpy.data.objects.new('Cylinder', me_cylinder)
ob_cylinder_001 = bpy.data.objects.new('Cylinder.001', me_cylinder_001)

# ---- transforms, parenting, visibility, modifiers, constraints
ob_cylinder.location = (0.0, 0.0, 0.0)
ob_cylinder.scale = (0.6, 0.6, 0.7)
ob_cylinder.lineart.crease_threshold = 0.0
ob_cylinder_001.location = (0.0, 0.0, 0.0)
ob_cylinder_001.scale = (0.6, 0.6, 0.7)
ob_cylinder_001.lineart.crease_threshold = 0.0

# ---- collection membership
col_collection.objects.link(ob_cylinder)
col_collection.objects.link(ob_cylinder_001)

# ---- scene / render settings (as saved in the file)
scene.frame_start = 1; scene.frame_end = 250; scene.frame_set(1)
scene.render.engine = 'BLENDER_EEVEE_NEXT'
scene.cycles.use_denoising = False
scene.cycles.samples = 128
scene.cycles.sampling_pattern = 'TABULATED_SOBOL'
scene.cycles.use_adaptive_sampling = False
scene.cycles.use_light_tree = False
scene.view_settings.view_transform = 'Filmic'
bpy.context.view_layer.update()

# ---- added for rendering (the .blend has no active camera and no usable light): camera, sun
cam_auto = bpy.data.cameras.new('AutoCamera')
cam_auto.lens = 50.0
cam_auto.sensor_width = 36.0
cam_auto.clip_end = 1000.0
ob_auto_camera = bpy.data.objects.new('AutoCamera', cam_auto)
scene.collection.objects.link(ob_auto_camera)
ob_auto_camera.location = (1.58366, -1.90039, 1.11513)
ob_auto_camera.rotation_euler = (1.09748, -7.21219e-08, 0.694738)
scene.camera = ob_auto_camera
light_auto_sun = bpy.data.lights.new('AutoSun', 'SUN')
light_auto_sun.energy = 3.0
light_auto_sun.angle = 0.0523599
ob_auto_sun = bpy.data.objects.new('AutoSun', light_auto_sun)
scene.collection.objects.link(ob_auto_sun)
ob_auto_sun.rotation_euler = (0.872665, 0.174533, 0.523599)
bpy.context.view_layer.update()
